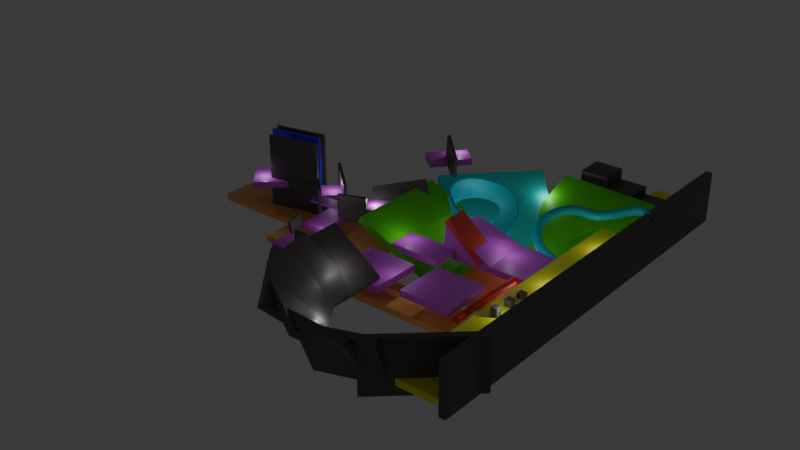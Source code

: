 # Source: level0.blend  (saved by Blender 4.2.66; exported with 4.5.12 LTS)
import bpy
from mathutils import Matrix  # noqa: F401  (used for matrix-valued properties, if any)

bpy.ops.wm.read_factory_settings(use_empty=True)
scene = bpy.context.scene
scene.name = 'World'

# ---- materials (node trees are filled in below, after node groups)
mat_material = bpy.data.materials.new('Material')
mat_material.alpha_threshold = 0.0
mat_material.use_transparent_shadow = False
mat_material.roughness = 0.5
mat_material.line_color = (0.0, 0.0, 0.0, 1.0)
mat_material_001 = bpy.data.materials.new('Material.001')
mat_material_001.alpha_threshold = 0.0
mat_material_001.use_transparent_shadow = False
mat_material_001.roughness = 0.5
mat_material_001.line_color = (0.0, 0.0, 0.0, 1.0)
mat_material_002 = bpy.data.materials.new('Material.002')
mat_material_002.alpha_threshold = 0.0
mat_material_002.use_transparent_shadow = False
mat_material_002.roughness = 0.5
mat_material_002.line_color = (0.0, 0.0, 0.0, 1.0)
mat_material_003 = bpy.data.materials.new('Material.003')
mat_material_003.alpha_threshold = 0.0
mat_material_003.use_transparent_shadow = False
mat_material_003.roughness = 0.5
mat_material_003.line_color = (0.0, 0.0, 0.0, 1.0)
mat_material_004 = bpy.data.materials.new('Material.004')
mat_material_004.alpha_threshold = 0.0
mat_material_004.use_transparent_shadow = False
mat_material_004.roughness = 0.5
mat_material_004.line_color = (0.0, 0.0, 0.0, 1.0)
mat_material_005 = bpy.data.materials.new('Material.005')
mat_material_005.alpha_threshold = 0.0
mat_material_005.use_transparent_shadow = False
mat_material_005.roughness = 0.5
mat_material_005.line_color = (0.0, 0.0, 0.0, 1.0)
mat_material_006 = bpy.data.materials.new('Material.006')
mat_material_006.alpha_threshold = 0.0
mat_material_006.use_transparent_shadow = False
mat_material_006.roughness = 0.5
mat_material_006.line_color = (0.0, 0.0, 0.0, 1.0)
mat_material_007 = bpy.data.materials.new('Material.007')
mat_material_007.alpha_threshold = 0.0
mat_material_007.use_transparent_shadow = False
mat_material_007.roughness = 0.5
mat_material_007.line_color = (0.0, 0.0, 0.0, 1.0)
mat_material_008 = bpy.data.materials.new('Material.008')
mat_material_008.alpha_threshold = 0.0
mat_material_008.use_transparent_shadow = False
mat_material_008.roughness = 0.5
mat_material_008.line_color = (0.0, 0.0, 0.0, 1.0)
mat_material_009 = bpy.data.materials.new('Material.009')
mat_material_009.alpha_threshold = 0.0
mat_material_009.use_transparent_shadow = False
mat_material_009.roughness = 0.5
mat_material_009.line_color = (0.0, 0.0, 0.0, 1.0)
mat_material_010 = bpy.data.materials.new('Material.010')
mat_material_010.alpha_threshold = 0.0
mat_material_010.use_transparent_shadow = False
mat_material_010.roughness = 0.5
mat_material_010.line_color = (0.0, 0.0, 0.0, 1.0)
mat_material_011 = bpy.data.materials.new('Material.011')
mat_material_011.alpha_threshold = 0.0
mat_material_011.use_transparent_shadow = False
mat_material_011.roughness = 0.5
mat_material_011.line_color = (0.0, 0.0, 0.0, 1.0)
mat_material_012 = bpy.data.materials.new('Material.012')
mat_material_012.alpha_threshold = 0.0
mat_material_012.use_transparent_shadow = False
mat_material_012.roughness = 0.5
mat_material_012.line_color = (0.0, 0.0, 0.0, 1.0)
mat_material_013 = bpy.data.materials.new('Material.013')
mat_material_013.alpha_threshold = 0.0
mat_material_013.use_transparent_shadow = False
mat_material_013.roughness = 0.5
mat_material_013.line_color = (0.0, 0.0, 0.0, 1.0)
mat_material_014 = bpy.data.materials.new('Material.014')
mat_material_014.alpha_threshold = 0.0
mat_material_014.use_transparent_shadow = False
mat_material_014.roughness = 0.5
mat_material_014.line_color = (0.0, 0.0, 0.0, 1.0)
mat_material_015 = bpy.data.materials.new('Material.015')
mat_material_015.alpha_threshold = 0.0
mat_material_015.use_transparent_shadow = False
mat_material_015.roughness = 0.5
mat_material_015.line_color = (0.0, 0.0, 0.0, 1.0)
mat_material_016 = bpy.data.materials.new('Material.016')
mat_material_016.alpha_threshold = 0.0
mat_material_016.use_transparent_shadow = False
mat_material_016.roughness = 0.5
mat_material_016.line_color = (0.0, 0.0, 0.0, 1.0)
mat_material_017 = bpy.data.materials.new('Material.017')
mat_material_017.alpha_threshold = 0.0
mat_material_017.use_transparent_shadow = False
mat_material_017.roughness = 0.5
mat_material_017.line_color = (0.0, 0.0, 0.0, 1.0)
mat_material_018 = bpy.data.materials.new('Material.018')
mat_material_018.alpha_threshold = 0.0
mat_material_018.use_transparent_shadow = False
mat_material_018.roughness = 0.5
mat_material_018.line_color = (0.0, 0.0, 0.0, 1.0)
mat_material_019 = bpy.data.materials.new('Material.019')
mat_material_019.alpha_threshold = 0.0
mat_material_019.use_transparent_shadow = False
mat_material_019.roughness = 0.5
mat_material_019.line_color = (0.0, 0.0, 0.0, 1.0)
mat_material_020 = bpy.data.materials.new('Material.020')
mat_material_020.alpha_threshold = 0.0
mat_material_020.use_transparent_shadow = False
mat_material_020.roughness = 0.5
mat_material_020.line_color = (0.0, 0.0, 0.0, 1.0)
mat_material_021 = bpy.data.materials.new('Material.021')
mat_material_021.alpha_threshold = 0.0
mat_material_021.use_transparent_shadow = False
mat_material_021.roughness = 0.5
mat_material_021.line_color = (0.0, 0.0, 0.0, 1.0)
mat_material_022 = bpy.data.materials.new('Material.022')
mat_material_022.alpha_threshold = 0.0
mat_material_022.use_transparent_shadow = False
mat_material_022.roughness = 0.5
mat_material_022.line_color = (0.0, 0.0, 0.0, 1.0)
mat_material_023 = bpy.data.materials.new('Material.023')
mat_material_023.use_transparent_shadow = False
mat_material_024 = bpy.data.materials.new('Material.024')
mat_material_024.use_transparent_shadow = False
mat_material_025 = bpy.data.materials.new('Material.025')
mat_material_025.use_transparent_shadow = False
mat_material_026 = bpy.data.materials.new('Material.026')
mat_material_026.alpha_threshold = 0.0
mat_material_026.use_transparent_shadow = False
mat_material_026.roughness = 0.5
mat_material_026.line_color = (0.0, 0.0, 0.0, 1.0)
mat_material_027 = bpy.data.materials.new('Material.027')
mat_material_027.alpha_threshold = 0.0
mat_material_027.use_transparent_shadow = False
mat_material_027.roughness = 0.5
mat_material_027.line_color = (0.0, 0.0, 0.0, 1.0)
mat_material_028 = bpy.data.materials.new('Material.028')
mat_material_028.alpha_threshold = 0.0
mat_material_028.use_transparent_shadow = False
mat_material_028.roughness = 0.5
mat_material_028.line_color = (0.0, 0.0, 0.0, 1.0)
mat_material_029 = bpy.data.materials.new('Material.029')
mat_material_029.alpha_threshold = 0.0
mat_material_029.use_transparent_shadow = False
mat_material_029.roughness = 0.5
mat_material_029.line_color = (0.0, 0.0, 0.0, 1.0)
mat_material_030 = bpy.data.materials.new('Material.030')
mat_material_030.alpha_threshold = 0.0
mat_material_030.use_transparent_shadow = False
mat_material_030.roughness = 0.5
mat_material_030.line_color = (0.0, 0.0, 0.0, 1.0)
mat_material_031 = bpy.data.materials.new('Material.031')
mat_material_031.alpha_threshold = 0.0
mat_material_031.use_transparent_shadow = False
mat_material_031.roughness = 0.5
mat_material_031.line_color = (0.0, 0.0, 0.0, 1.0)
mat_material_032 = bpy.data.materials.new('Material.032')
mat_material_032.alpha_threshold = 0.0
mat_material_032.use_transparent_shadow = False
mat_material_032.roughness = 0.5
mat_material_032.line_color = (0.0, 0.0, 0.0, 1.0)
mat_material_033 = bpy.data.materials.new('Material.033')
mat_material_033.alpha_threshold = 0.0
mat_material_033.use_transparent_shadow = False
mat_material_033.roughness = 0.5
mat_material_033.line_color = (0.0, 0.0, 0.0, 1.0)
mat_material_034 = bpy.data.materials.new('Material.034')
mat_material_034.alpha_threshold = 0.0
mat_material_034.use_transparent_shadow = False
mat_material_034.roughness = 0.5
mat_material_034.line_color = (0.0, 0.0, 0.0, 1.0)
mat_material_035 = bpy.data.materials.new('Material.035')
mat_material_035.alpha_threshold = 0.0
mat_material_035.use_transparent_shadow = False
mat_material_035.roughness = 0.5
mat_material_035.line_color = (0.0, 0.0, 0.0, 1.0)
mat_material_036 = bpy.data.materials.new('Material.036')
mat_material_036.alpha_threshold = 0.0
mat_material_036.use_transparent_shadow = False
mat_material_036.roughness = 0.5
mat_material_036.line_color = (0.0, 0.0, 0.0, 1.0)
mat_material_037 = bpy.data.materials.new('Material.037')
mat_material_037.alpha_threshold = 0.0
mat_material_037.use_transparent_shadow = False
mat_material_037.roughness = 0.5
mat_material_037.line_color = (0.0, 0.0, 0.0, 1.0)
mat_material_038 = bpy.data.materials.new('Material.038')
mat_material_038.alpha_threshold = 0.0
mat_material_038.use_transparent_shadow = False
mat_material_038.roughness = 0.5
mat_material_038.line_color = (0.0, 0.0, 0.0, 1.0)
mat_material_039 = bpy.data.materials.new('Material.039')
mat_material_039.alpha_threshold = 0.0
mat_material_039.use_transparent_shadow = False
mat_material_039.roughness = 0.5
mat_material_039.line_color = (0.0, 0.0, 0.0, 1.0)
mat_material_040 = bpy.data.materials.new('Material.040')
mat_material_040.alpha_threshold = 0.0
mat_material_040.use_transparent_shadow = False
mat_material_040.roughness = 0.5
mat_material_040.line_color = (0.0, 0.0, 0.0, 1.0)
mat_material_041 = bpy.data.materials.new('Material.041')
mat_material_041.alpha_threshold = 0.0
mat_material_041.use_transparent_shadow = False
mat_material_041.roughness = 0.5
mat_material_041.line_color = (0.0, 0.0, 0.0, 1.0)
mat_material_042 = bpy.data.materials.new('Material.042')
mat_material_042.alpha_threshold = 0.0
mat_material_042.use_transparent_shadow = False
mat_material_042.roughness = 0.5
mat_material_042.line_color = (0.0, 0.0, 0.0, 1.0)
mat_material_043 = bpy.data.materials.new('Material.043')
mat_material_043.alpha_threshold = 0.0
mat_material_043.use_transparent_shadow = False
mat_material_043.roughness = 0.5
mat_material_043.line_color = (0.0, 0.0, 0.0, 1.0)
mat_material_044 = bpy.data.materials.new('Material.044')
mat_material_044.alpha_threshold = 0.0
mat_material_044.use_transparent_shadow = False
mat_material_044.roughness = 0.5
mat_material_044.line_color = (0.0, 0.0, 0.0, 1.0)
mat_material_045 = bpy.data.materials.new('Material.045')
mat_material_045.alpha_threshold = 0.0
mat_material_045.use_transparent_shadow = False
mat_material_045.roughness = 0.5
mat_material_045.line_color = (0.0, 0.0, 0.0, 1.0)
mat_material_048 = bpy.data.materials.new('Material.048')
mat_material_048.alpha_threshold = 0.0
mat_material_048.use_transparent_shadow = False
mat_material_048.roughness = 0.5
mat_material_048.line_color = (0.0, 0.0, 0.0, 1.0)
mat_material_049 = bpy.data.materials.new('Material.049')
mat_material_049.alpha_threshold = 0.0
mat_material_049.use_transparent_shadow = False
mat_material_049.roughness = 0.5
mat_material_049.line_color = (0.0, 0.0, 0.0, 1.0)

# ---- material node trees
mat_material.use_nodes = True; mat_material.node_tree.nodes.clear()
_N = mat_material.node_tree.nodes; _L = mat_material.node_tree.links
n0 = _N.new('ShaderNodeOutputMaterial'); n0.name = 'Material Output'; n0.location = (300, 300)
n1 = _N.new('ShaderNodeBsdfPrincipled'); n1.name = 'Principled BSDF'; n1.location = (10, 300)
n1.inputs[0].default_value = (0.6575, 0.1016, 0.8007, 1.0)
n1.inputs[3].default_value = 1.45
_L.new(n1.outputs[0], n0.inputs[0])
n0.is_active_output = True
mat_material_001.use_nodes = True; mat_material_001.node_tree.nodes.clear()
_N = mat_material_001.node_tree.nodes; _L = mat_material_001.node_tree.links
n0 = _N.new('ShaderNodeOutputMaterial'); n0.name = 'Material Output'; n0.location = (300, 300)
n1 = _N.new('ShaderNodeBsdfPrincipled'); n1.name = 'Principled BSDF'; n1.location = (10, 300)
n1.inputs[0].default_value = (1.0, 0.4644, 0.1354, 1.0)
n1.inputs[3].default_value = 1.45
_L.new(n1.outputs[0], n0.inputs[0])
n0.is_active_output = True
mat_material_002.use_nodes = True; mat_material_002.node_tree.nodes.clear()
_N = mat_material_002.node_tree.nodes; _L = mat_material_002.node_tree.links
n0 = _N.new('ShaderNodeOutputMaterial'); n0.name = 'Material Output'; n0.location = (300, 300)
n1 = _N.new('ShaderNodeBsdfPrincipled'); n1.name = 'Principled BSDF'; n1.location = (10, 300)
n1.inputs[0].default_value = (0.1029, 0.8007, 0.00978, 1.0)
n1.inputs[3].default_value = 1.45
_L.new(n1.outputs[0], n0.inputs[0])
n0.is_active_output = True
mat_material_003.use_nodes = True; mat_material_003.node_tree.nodes.clear()
_N = mat_material_003.node_tree.nodes; _L = mat_material_003.node_tree.links
n0 = _N.new('ShaderNodeOutputMaterial'); n0.name = 'Material Output'; n0.location = (300, 300)
n1 = _N.new('ShaderNodeBsdfPrincipled'); n1.name = 'Principled BSDF'; n1.location = (10, 300)
n1.inputs[0].default_value = (0.1029, 0.8007, 0.00978, 1.0)
n1.inputs[3].default_value = 1.45
_L.new(n1.outputs[0], n0.inputs[0])
n0.is_active_output = True
mat_material_004.use_nodes = True; mat_material_004.node_tree.nodes.clear()
_N = mat_material_004.node_tree.nodes; _L = mat_material_004.node_tree.links
n0 = _N.new('ShaderNodeOutputMaterial'); n0.name = 'Material Output'; n0.location = (300, 300)
n1 = _N.new('ShaderNodeBsdfPrincipled'); n1.name = 'Principled BSDF'; n1.location = (10, 300)
n1.inputs[0].default_value = (0.0, 0.8017, 0.7492, 1.0)
n1.inputs[3].default_value = 1.45
_L.new(n1.outputs[0], n0.inputs[0])
n0.is_active_output = True
mat_material_005.use_nodes = True; mat_material_005.node_tree.nodes.clear()
_N = mat_material_005.node_tree.nodes; _L = mat_material_005.node_tree.links
n0 = _N.new('ShaderNodeOutputMaterial'); n0.name = 'Material Output'; n0.location = (300, 300)
n1 = _N.new('ShaderNodeBsdfPrincipled'); n1.name = 'Principled BSDF'; n1.location = (10, 300)
n1.inputs[0].default_value = (1.0, 0.9981, 0.05312, 1.0)
n1.inputs[3].default_value = 1.45
_L.new(n1.outputs[0], n0.inputs[0])
n0.is_active_output = True
mat_material_006.use_nodes = True; mat_material_006.node_tree.nodes.clear()
_N = mat_material_006.node_tree.nodes; _L = mat_material_006.node_tree.links
n0 = _N.new('ShaderNodeOutputMaterial'); n0.name = 'Material Output'; n0.location = (300, 300)
n1 = _N.new('ShaderNodeBsdfPrincipled'); n1.name = 'Principled BSDF'; n1.location = (10, 300)
n1.inputs[0].default_value = (0.8008, 0.08093, 0.05744, 1.0)
n1.inputs[3].default_value = 1.45
_L.new(n1.outputs[0], n0.inputs[0])
n0.is_active_output = True
mat_material_007.use_nodes = True; mat_material_007.node_tree.nodes.clear()
_N = mat_material_007.node_tree.nodes; _L = mat_material_007.node_tree.links
n0 = _N.new('ShaderNodeOutputMaterial'); n0.name = 'Material Output'; n0.location = (300, 300)
n1 = _N.new('ShaderNodeBsdfPrincipled'); n1.name = 'Principled BSDF'; n1.location = (10, 300)
n1.inputs[0].default_value = (0.1235, 0.112, 0.112, 1.0)
n1.inputs[3].default_value = 1.45
_L.new(n1.outputs[0], n0.inputs[0])
n0.is_active_output = True
mat_material_008.use_nodes = True; mat_material_008.node_tree.nodes.clear()
_N = mat_material_008.node_tree.nodes; _L = mat_material_008.node_tree.links
n0 = _N.new('ShaderNodeOutputMaterial'); n0.name = 'Material Output'; n0.location = (300, 300)
n1 = _N.new('ShaderNodeBsdfPrincipled'); n1.name = 'Principled BSDF'; n1.location = (10, 300)
n1.inputs[0].default_value = (0.6575, 0.1016, 0.8007, 1.0)
n1.inputs[3].default_value = 1.45
_L.new(n1.outputs[0], n0.inputs[0])
n0.is_active_output = True
mat_material_009.use_nodes = True; mat_material_009.node_tree.nodes.clear()
_N = mat_material_009.node_tree.nodes; _L = mat_material_009.node_tree.links
n0 = _N.new('ShaderNodeOutputMaterial'); n0.name = 'Material Output'; n0.location = (300, 300)
n1 = _N.new('ShaderNodeBsdfPrincipled'); n1.name = 'Principled BSDF'; n1.location = (10, 300)
n1.inputs[0].default_value = (0.1235, 0.112, 0.112, 1.0)
n1.inputs[3].default_value = 1.45
_L.new(n1.outputs[0], n0.inputs[0])
n0.is_active_output = True
mat_material_010.use_nodes = True; mat_material_010.node_tree.nodes.clear()
_N = mat_material_010.node_tree.nodes; _L = mat_material_010.node_tree.links
n0 = _N.new('ShaderNodeOutputMaterial'); n0.name = 'Material Output'; n0.location = (300, 300)
n1 = _N.new('ShaderNodeBsdfPrincipled'); n1.name = 'Principled BSDF'; n1.location = (10, 300)
n1.inputs[0].default_value = (0.6575, 0.1016, 0.8007, 1.0)
n1.inputs[3].default_value = 1.45
_L.new(n1.outputs[0], n0.inputs[0])
n0.is_active_output = True
mat_material_011.use_nodes = True; mat_material_011.node_tree.nodes.clear()
_N = mat_material_011.node_tree.nodes; _L = mat_material_011.node_tree.links
n0 = _N.new('ShaderNodeOutputMaterial'); n0.name = 'Material Output'; n0.location = (300, 300)
n1 = _N.new('ShaderNodeBsdfPrincipled'); n1.name = 'Principled BSDF'; n1.location = (10, 300)
n1.inputs[0].default_value = (0.6575, 0.1016, 0.8007, 1.0)
n1.inputs[3].default_value = 1.45
_L.new(n1.outputs[0], n0.inputs[0])
n0.is_active_output = True
mat_material_012.use_nodes = True; mat_material_012.node_tree.nodes.clear()
_N = mat_material_012.node_tree.nodes; _L = mat_material_012.node_tree.links
n0 = _N.new('ShaderNodeOutputMaterial'); n0.name = 'Material Output'; n0.location = (300, 300)
n1 = _N.new('ShaderNodeBsdfPrincipled'); n1.name = 'Principled BSDF'; n1.location = (10, 300)
n1.inputs[0].default_value = (0.6575, 0.1016, 0.8007, 1.0)
n1.inputs[3].default_value = 1.45
_L.new(n1.outputs[0], n0.inputs[0])
n0.is_active_output = True
mat_material_013.use_nodes = True; mat_material_013.node_tree.nodes.clear()
_N = mat_material_013.node_tree.nodes; _L = mat_material_013.node_tree.links
n0 = _N.new('ShaderNodeOutputMaterial'); n0.name = 'Material Output'; n0.location = (300, 300)
n1 = _N.new('ShaderNodeBsdfPrincipled'); n1.name = 'Principled BSDF'; n1.location = (10, 300)
n1.inputs[0].default_value = (0.1235, 0.112, 0.112, 1.0)
n1.inputs[3].default_value = 1.45
_L.new(n1.outputs[0], n0.inputs[0])
n0.is_active_output = True
mat_material_014.use_nodes = True; mat_material_014.node_tree.nodes.clear()
_N = mat_material_014.node_tree.nodes; _L = mat_material_014.node_tree.links
n0 = _N.new('ShaderNodeOutputMaterial'); n0.name = 'Material Output'; n0.location = (300, 300)
n1 = _N.new('ShaderNodeBsdfPrincipled'); n1.name = 'Principled BSDF'; n1.location = (10, 300)
n1.inputs[0].default_value = (0.1235, 0.112, 0.112, 1.0)
n1.inputs[3].default_value = 1.45
_L.new(n1.outputs[0], n0.inputs[0])
n0.is_active_output = True
mat_material_015.use_nodes = True; mat_material_015.node_tree.nodes.clear()
_N = mat_material_015.node_tree.nodes; _L = mat_material_015.node_tree.links
n0 = _N.new('ShaderNodeOutputMaterial'); n0.name = 'Material Output'; n0.location = (300, 300)
n1 = _N.new('ShaderNodeBsdfPrincipled'); n1.name = 'Principled BSDF'; n1.location = (10, 300)
n1.inputs[0].default_value = (0.1235, 0.112, 0.112, 1.0)
n1.inputs[3].default_value = 1.45
_L.new(n1.outputs[0], n0.inputs[0])
n0.is_active_output = True
mat_material_016.use_nodes = True; mat_material_016.node_tree.nodes.clear()
_N = mat_material_016.node_tree.nodes; _L = mat_material_016.node_tree.links
n0 = _N.new('ShaderNodeOutputMaterial'); n0.name = 'Material Output'; n0.location = (300, 300)
n1 = _N.new('ShaderNodeBsdfPrincipled'); n1.name = 'Principled BSDF'; n1.location = (10, 300)
n1.inputs[0].default_value = (0.1235, 0.112, 0.112, 1.0)
n1.inputs[3].default_value = 1.45
_L.new(n1.outputs[0], n0.inputs[0])
n0.is_active_output = True
mat_material_017.use_nodes = True; mat_material_017.node_tree.nodes.clear()
_N = mat_material_017.node_tree.nodes; _L = mat_material_017.node_tree.links
n0 = _N.new('ShaderNodeOutputMaterial'); n0.name = 'Material Output'; n0.location = (300, 300)
n1 = _N.new('ShaderNodeBsdfPrincipled'); n1.name = 'Principled BSDF'; n1.location = (10, 300)
n1.inputs[0].default_value = (0.1235, 0.112, 0.112, 1.0)
n1.inputs[3].default_value = 1.45
_L.new(n1.outputs[0], n0.inputs[0])
n0.is_active_output = True
mat_material_018.use_nodes = True; mat_material_018.node_tree.nodes.clear()
_N = mat_material_018.node_tree.nodes; _L = mat_material_018.node_tree.links
n0 = _N.new('ShaderNodeOutputMaterial'); n0.name = 'Material Output'; n0.location = (300, 300)
n1 = _N.new('ShaderNodeBsdfPrincipled'); n1.name = 'Principled BSDF'; n1.location = (10, 300)
n1.inputs[0].default_value = (0.1235, 0.112, 0.112, 1.0)
n1.inputs[3].default_value = 1.45
_L.new(n1.outputs[0], n0.inputs[0])
n0.is_active_output = True
mat_material_019.use_nodes = True; mat_material_019.node_tree.nodes.clear()
_N = mat_material_019.node_tree.nodes; _L = mat_material_019.node_tree.links
n0 = _N.new('ShaderNodeOutputMaterial'); n0.name = 'Material Output'; n0.location = (300, 300)
n1 = _N.new('ShaderNodeBsdfPrincipled'); n1.name = 'Principled BSDF'; n1.location = (10, 300)
n1.inputs[0].default_value = (0.1235, 0.112, 0.112, 1.0)
n1.inputs[3].default_value = 1.45
_L.new(n1.outputs[0], n0.inputs[0])
n0.is_active_output = True
mat_material_020.use_nodes = True; mat_material_020.node_tree.nodes.clear()
_N = mat_material_020.node_tree.nodes; _L = mat_material_020.node_tree.links
n0 = _N.new('ShaderNodeOutputMaterial'); n0.name = 'Material Output'; n0.location = (300, 300)
n1 = _N.new('ShaderNodeBsdfPrincipled'); n1.name = 'Principled BSDF'; n1.location = (10, 300)
n1.inputs[0].default_value = (0.1235, 0.112, 0.112, 1.0)
n1.inputs[3].default_value = 1.45
_L.new(n1.outputs[0], n0.inputs[0])
n0.is_active_output = True
mat_material_021.use_nodes = True; mat_material_021.node_tree.nodes.clear()
_N = mat_material_021.node_tree.nodes; _L = mat_material_021.node_tree.links
n0 = _N.new('ShaderNodeOutputMaterial'); n0.name = 'Material Output'; n0.location = (300, 300)
n1 = _N.new('ShaderNodeBsdfPrincipled'); n1.name = 'Principled BSDF'; n1.location = (10, 300)
n1.inputs[0].default_value = (0.1235, 0.112, 0.112, 1.0)
n1.inputs[3].default_value = 1.45
_L.new(n1.outputs[0], n0.inputs[0])
n0.is_active_output = True
mat_material_022.use_nodes = True; mat_material_022.node_tree.nodes.clear()
_N = mat_material_022.node_tree.nodes; _L = mat_material_022.node_tree.links
n0 = _N.new('ShaderNodeOutputMaterial'); n0.name = 'Material Output'; n0.location = (300, 300)
n1 = _N.new('ShaderNodeBsdfPrincipled'); n1.name = 'Principled BSDF'; n1.location = (10, 300)
n1.inputs[0].default_value = (0.1235, 0.112, 0.112, 1.0)
n1.inputs[3].default_value = 1.45
_L.new(n1.outputs[0], n0.inputs[0])
n0.is_active_output = True
mat_material_023.use_nodes = True; mat_material_023.node_tree.nodes.clear()
_N = mat_material_023.node_tree.nodes; _L = mat_material_023.node_tree.links
n0 = _N.new('ShaderNodeBsdfPrincipled'); n0.name = 'Principled BSDF'; n0.location = (10, 300)
n0.inputs[0].default_value = (0.01012, 0.6874, 0.8004, 1.0)
n1 = _N.new('ShaderNodeOutputMaterial'); n1.name = 'Material Output'; n1.location = (300, 300)
_L.new(n0.outputs[0], n1.inputs[0])
n1.is_active_output = True
mat_material_024.use_nodes = True; mat_material_024.node_tree.nodes.clear()
_N = mat_material_024.node_tree.nodes; _L = mat_material_024.node_tree.links
n0 = _N.new('ShaderNodeBsdfPrincipled'); n0.name = 'Principled BSDF'; n0.location = (10, 300)
n0.inputs[0].default_value = (0.8006, 0.02094, 0.0, 1.0)
n1 = _N.new('ShaderNodeOutputMaterial'); n1.name = 'Material Output'; n1.location = (300, 300)
_L.new(n0.outputs[0], n1.inputs[0])
n1.is_active_output = True
mat_material_025.use_nodes = True; mat_material_025.node_tree.nodes.clear()
_N = mat_material_025.node_tree.nodes; _L = mat_material_025.node_tree.links
n0 = _N.new('ShaderNodeBsdfPrincipled'); n0.name = 'Principled BSDF'; n0.location = (10, 300)
n0.inputs[0].default_value = (0.01012, 0.6874, 0.8004, 1.0)
n1 = _N.new('ShaderNodeOutputMaterial'); n1.name = 'Material Output'; n1.location = (300, 300)
_L.new(n0.outputs[0], n1.inputs[0])
n1.is_active_output = True
mat_material_026.use_nodes = True; mat_material_026.node_tree.nodes.clear()
_N = mat_material_026.node_tree.nodes; _L = mat_material_026.node_tree.links
n0 = _N.new('ShaderNodeOutputMaterial'); n0.name = 'Material Output'; n0.location = (300, 300)
n1 = _N.new('ShaderNodeBsdfPrincipled'); n1.name = 'Principled BSDF'; n1.location = (10, 300)
n1.inputs[0].default_value = (0.1235, 0.112, 0.112, 1.0)
n1.inputs[3].default_value = 1.45
_L.new(n1.outputs[0], n0.inputs[0])
n0.is_active_output = True
mat_material_027.use_nodes = True; mat_material_027.node_tree.nodes.clear()
_N = mat_material_027.node_tree.nodes; _L = mat_material_027.node_tree.links
n0 = _N.new('ShaderNodeOutputMaterial'); n0.name = 'Material Output'; n0.location = (300, 300)
n1 = _N.new('ShaderNodeBsdfPrincipled'); n1.name = 'Principled BSDF'; n1.location = (10, 300)
n1.inputs[0].default_value = (0.1235, 0.112, 0.112, 1.0)
n1.inputs[3].default_value = 1.45
_L.new(n1.outputs[0], n0.inputs[0])
n0.is_active_output = True
mat_material_028.use_nodes = True; mat_material_028.node_tree.nodes.clear()
_N = mat_material_028.node_tree.nodes; _L = mat_material_028.node_tree.links
n0 = _N.new('ShaderNodeOutputMaterial'); n0.name = 'Material Output'; n0.location = (300, 300)
n1 = _N.new('ShaderNodeBsdfPrincipled'); n1.name = 'Principled BSDF'; n1.location = (10, 300)
n1.inputs[0].default_value = (0.6575, 0.1016, 0.8007, 1.0)
n1.inputs[3].default_value = 1.45
_L.new(n1.outputs[0], n0.inputs[0])
n0.is_active_output = True
mat_material_029.use_nodes = True; mat_material_029.node_tree.nodes.clear()
_N = mat_material_029.node_tree.nodes; _L = mat_material_029.node_tree.links
n0 = _N.new('ShaderNodeOutputMaterial'); n0.name = 'Material Output'; n0.location = (300, 300)
n1 = _N.new('ShaderNodeBsdfPrincipled'); n1.name = 'Principled BSDF'; n1.location = (10, 300)
n1.inputs[0].default_value = (0.1235, 0.112, 0.112, 1.0)
n1.inputs[3].default_value = 1.45
_L.new(n1.outputs[0], n0.inputs[0])
n0.is_active_output = True
mat_material_030.use_nodes = True; mat_material_030.node_tree.nodes.clear()
_N = mat_material_030.node_tree.nodes; _L = mat_material_030.node_tree.links
n0 = _N.new('ShaderNodeOutputMaterial'); n0.name = 'Material Output'; n0.location = (300, 300)
n1 = _N.new('ShaderNodeBsdfPrincipled'); n1.name = 'Principled BSDF'; n1.location = (10, 300)
n1.inputs[0].default_value = (0.1235, 0.112, 0.112, 1.0)
n1.inputs[3].default_value = 1.45
_L.new(n1.outputs[0], n0.inputs[0])
n0.is_active_output = True
mat_material_031.use_nodes = True; mat_material_031.node_tree.nodes.clear()
_N = mat_material_031.node_tree.nodes; _L = mat_material_031.node_tree.links
n0 = _N.new('ShaderNodeOutputMaterial'); n0.name = 'Material Output'; n0.location = (300, 300)
n1 = _N.new('ShaderNodeBsdfPrincipled'); n1.name = 'Principled BSDF'; n1.location = (10, 300)
n1.inputs[0].default_value = (0.6575, 0.1016, 0.8007, 1.0)
n1.inputs[3].default_value = 1.45
_L.new(n1.outputs[0], n0.inputs[0])
n0.is_active_output = True
mat_material_032.use_nodes = True; mat_material_032.node_tree.nodes.clear()
_N = mat_material_032.node_tree.nodes; _L = mat_material_032.node_tree.links
n0 = _N.new('ShaderNodeOutputMaterial'); n0.name = 'Material Output'; n0.location = (300, 300)
n1 = _N.new('ShaderNodeBsdfPrincipled'); n1.name = 'Principled BSDF'; n1.location = (10, 300)
n1.inputs[0].default_value = (0.1235, 0.112, 0.112, 1.0)
n1.inputs[3].default_value = 1.45
_L.new(n1.outputs[0], n0.inputs[0])
n0.is_active_output = True
mat_material_033.use_nodes = True; mat_material_033.node_tree.nodes.clear()
_N = mat_material_033.node_tree.nodes; _L = mat_material_033.node_tree.links
n0 = _N.new('ShaderNodeOutputMaterial'); n0.name = 'Material Output'; n0.location = (300, 300)
n1 = _N.new('ShaderNodeBsdfPrincipled'); n1.name = 'Principled BSDF'; n1.location = (10, 300)
n1.inputs[0].default_value = (0.6575, 0.1016, 0.8007, 1.0)
n1.inputs[3].default_value = 1.45
_L.new(n1.outputs[0], n0.inputs[0])
n0.is_active_output = True
mat_material_034.use_nodes = True; mat_material_034.node_tree.nodes.clear()
_N = mat_material_034.node_tree.nodes; _L = mat_material_034.node_tree.links
n0 = _N.new('ShaderNodeOutputMaterial'); n0.name = 'Material Output'; n0.location = (300, 300)
n1 = _N.new('ShaderNodeBsdfPrincipled'); n1.name = 'Principled BSDF'; n1.location = (10, 300)
n1.inputs[0].default_value = (0.1235, 0.112, 0.112, 1.0)
n1.inputs[3].default_value = 1.45
_L.new(n1.outputs[0], n0.inputs[0])
n0.is_active_output = True
mat_material_035.use_nodes = True; mat_material_035.node_tree.nodes.clear()
_N = mat_material_035.node_tree.nodes; _L = mat_material_035.node_tree.links
n0 = _N.new('ShaderNodeOutputMaterial'); n0.name = 'Material Output'; n0.location = (300, 300)
n1 = _N.new('ShaderNodeBsdfPrincipled'); n1.name = 'Principled BSDF'; n1.location = (10, 300)
n1.inputs[0].default_value = (0.6575, 0.1016, 0.8007, 1.0)
n1.inputs[3].default_value = 1.45
_L.new(n1.outputs[0], n0.inputs[0])
n0.is_active_output = True
mat_material_036.use_nodes = True; mat_material_036.node_tree.nodes.clear()
_N = mat_material_036.node_tree.nodes; _L = mat_material_036.node_tree.links
n0 = _N.new('ShaderNodeOutputMaterial'); n0.name = 'Material Output'; n0.location = (300, 300)
n1 = _N.new('ShaderNodeBsdfPrincipled'); n1.name = 'Principled BSDF'; n1.location = (10, 300)
n1.inputs[0].default_value = (0.1235, 0.112, 0.112, 1.0)
n1.inputs[3].default_value = 1.45
_L.new(n1.outputs[0], n0.inputs[0])
n0.is_active_output = True
mat_material_037.use_nodes = True; mat_material_037.node_tree.nodes.clear()
_N = mat_material_037.node_tree.nodes; _L = mat_material_037.node_tree.links
n0 = _N.new('ShaderNodeOutputMaterial'); n0.name = 'Material Output'; n0.location = (300, 300)
n1 = _N.new('ShaderNodeBsdfPrincipled'); n1.name = 'Principled BSDF'; n1.location = (10, 300)
n1.inputs[0].default_value = (0.6575, 0.1016, 0.8007, 1.0)
n1.inputs[3].default_value = 1.45
_L.new(n1.outputs[0], n0.inputs[0])
n0.is_active_output = True
mat_material_038.use_nodes = True; mat_material_038.node_tree.nodes.clear()
_N = mat_material_038.node_tree.nodes; _L = mat_material_038.node_tree.links
n0 = _N.new('ShaderNodeOutputMaterial'); n0.name = 'Material Output'; n0.location = (300, 300)
n1 = _N.new('ShaderNodeBsdfPrincipled'); n1.name = 'Principled BSDF'; n1.location = (10, 300)
n1.inputs[0].default_value = (0.1235, 0.112, 0.112, 1.0)
n1.inputs[3].default_value = 1.45
_L.new(n1.outputs[0], n0.inputs[0])
n0.is_active_output = True
mat_material_039.use_nodes = True; mat_material_039.node_tree.nodes.clear()
_N = mat_material_039.node_tree.nodes; _L = mat_material_039.node_tree.links
n0 = _N.new('ShaderNodeOutputMaterial'); n0.name = 'Material Output'; n0.location = (300, 300)
n1 = _N.new('ShaderNodeBsdfPrincipled'); n1.name = 'Principled BSDF'; n1.location = (10, 300)
n1.inputs[0].default_value = (0.1235, 0.112, 0.112, 1.0)
n1.inputs[3].default_value = 1.45
_L.new(n1.outputs[0], n0.inputs[0])
n0.is_active_output = True
mat_material_040.use_nodes = True; mat_material_040.node_tree.nodes.clear()
_N = mat_material_040.node_tree.nodes; _L = mat_material_040.node_tree.links
n0 = _N.new('ShaderNodeOutputMaterial'); n0.name = 'Material Output'; n0.location = (300, 300)
n1 = _N.new('ShaderNodeBsdfPrincipled'); n1.name = 'Principled BSDF'; n1.location = (10, 300)
n1.inputs[0].default_value = (0.6575, 0.1016, 0.8007, 1.0)
n1.inputs[3].default_value = 1.45
_L.new(n1.outputs[0], n0.inputs[0])
n0.is_active_output = True
mat_material_041.use_nodes = True; mat_material_041.node_tree.nodes.clear()
_N = mat_material_041.node_tree.nodes; _L = mat_material_041.node_tree.links
n0 = _N.new('ShaderNodeOutputMaterial'); n0.name = 'Material Output'; n0.location = (300, 300)
n1 = _N.new('ShaderNodeBsdfPrincipled'); n1.name = 'Principled BSDF'; n1.location = (10, 300)
n1.inputs[0].default_value = (1.0, 0.4644, 0.1354, 1.0)
n1.inputs[3].default_value = 1.45
_L.new(n1.outputs[0], n0.inputs[0])
n0.is_active_output = True
mat_material_042.use_nodes = True; mat_material_042.node_tree.nodes.clear()
_N = mat_material_042.node_tree.nodes; _L = mat_material_042.node_tree.links
n0 = _N.new('ShaderNodeOutputMaterial'); n0.name = 'Material Output'; n0.location = (300, 300)
n1 = _N.new('ShaderNodeBsdfPrincipled'); n1.name = 'Principled BSDF'; n1.location = (10, 300)
n1.inputs[0].default_value = (1.0, 0.4644, 0.1354, 1.0)
n1.inputs[3].default_value = 1.45
_L.new(n1.outputs[0], n0.inputs[0])
n0.is_active_output = True
mat_material_043.use_nodes = True; mat_material_043.node_tree.nodes.clear()
_N = mat_material_043.node_tree.nodes; _L = mat_material_043.node_tree.links
n0 = _N.new('ShaderNodeOutputMaterial'); n0.name = 'Material Output'; n0.location = (300, 300)
n1 = _N.new('ShaderNodeBsdfPrincipled'); n1.name = 'Principled BSDF'; n1.location = (10, 300)
n1.inputs[0].default_value = (0.1235, 0.112, 0.112, 1.0)
n1.inputs[3].default_value = 1.45
_L.new(n1.outputs[0], n0.inputs[0])
n0.is_active_output = True
mat_material_044.use_nodes = True; mat_material_044.node_tree.nodes.clear()
_N = mat_material_044.node_tree.nodes; _L = mat_material_044.node_tree.links
n0 = _N.new('ShaderNodeOutputMaterial'); n0.name = 'Material Output'; n0.location = (300, 300)
n1 = _N.new('ShaderNodeBsdfPrincipled'); n1.name = 'Principled BSDF'; n1.location = (10, 300)
n1.inputs[0].default_value = (0.08716, 0.0125, 1.0, 1.0)
n1.inputs[3].default_value = 1.45
_L.new(n1.outputs[0], n0.inputs[0])
n0.is_active_output = True
mat_material_045.use_nodes = True; mat_material_045.node_tree.nodes.clear()
_N = mat_material_045.node_tree.nodes; _L = mat_material_045.node_tree.links
n0 = _N.new('ShaderNodeOutputMaterial'); n0.name = 'Material Output'; n0.location = (300, 300)
n1 = _N.new('ShaderNodeBsdfPrincipled'); n1.name = 'Principled BSDF'; n1.location = (10, 300)
n1.inputs[0].default_value = (0.6575, 0.1016, 0.8007, 1.0)
n1.inputs[3].default_value = 1.45
_L.new(n1.outputs[0], n0.inputs[0])
n0.is_active_output = True
mat_material_048.use_nodes = True; mat_material_048.node_tree.nodes.clear()
_N = mat_material_048.node_tree.nodes; _L = mat_material_048.node_tree.links
n0 = _N.new('ShaderNodeOutputMaterial'); n0.name = 'Material Output'; n0.location = (300, 300)
n1 = _N.new('ShaderNodeBsdfPrincipled'); n1.name = 'Principled BSDF'; n1.location = (10, 300)
n1.inputs[0].default_value = (1.0, 0.4644, 0.1354, 1.0)
n1.inputs[3].default_value = 1.45
_L.new(n1.outputs[0], n0.inputs[0])
n0.is_active_output = True
mat_material_049.use_nodes = True; mat_material_049.node_tree.nodes.clear()
_N = mat_material_049.node_tree.nodes; _L = mat_material_049.node_tree.links
n0 = _N.new('ShaderNodeOutputMaterial'); n0.name = 'Material Output'; n0.location = (300, 300)
n1 = _N.new('ShaderNodeBsdfPrincipled'); n1.name = 'Principled BSDF'; n1.location = (10, 300)
n1.inputs[0].default_value = (0.1235, 0.112, 0.112, 1.0)
n1.inputs[3].default_value = 1.45
_L.new(n1.outputs[0], n0.inputs[0])
n0.is_active_output = True

# ---- world
world_world = bpy.data.worlds.new('World'); scene.world = world_world
world_world.use_nodes = True; world_world.node_tree.nodes.clear()
_N = world_world.node_tree.nodes; _L = world_world.node_tree.links
n0 = _N.new('ShaderNodeOutputWorld'); n0.name = 'World Output'; n0.location = (300, 300)
n1 = _N.new('ShaderNodeBackground'); n1.name = 'Background'; n1.location = (10, 300)
n1.inputs[0].default_value = (0.05088, 0.05088, 0.05088, 1.0)
_L.new(n1.outputs[0], n0.inputs[0])
n0.is_active_output = True
world_world.color = (0.05088, 0.05088, 0.05088)
world_world.use_sun_shadow = False
world_world.sun_shadow_jitter_overblur = 0.0

# ---- lights
light_point = bpy.data.lights.new('Point', 'POINT')
light_point.transmission_factor = 0.0
light_point.energy = 442.8
light_point.shadow_maximum_resolution = 0.006
light_point.use_absolute_resolution = True
light_point_002 = bpy.data.lights.new('Point.002', 'POINT')
light_point_002.transmission_factor = 0.0
light_point_002.energy = 442.8
light_point_002.shadow_maximum_resolution = 0.006
light_point_002.use_absolute_resolution = True
light_point_003 = bpy.data.lights.new('Point.003', 'POINT')
light_point_003.transmission_factor = 0.0
light_point_003.energy = 442.8
light_point_003.shadow_maximum_resolution = 0.006
light_point_003.use_absolute_resolution = True
light_point_004 = bpy.data.lights.new('Point.004', 'POINT')
light_point_004.transmission_factor = 0.0
light_point_004.energy = 442.8
light_point_004.shadow_maximum_resolution = 0.006
light_point_004.use_absolute_resolution = True
light_point_009 = bpy.data.lights.new('Point.009', 'POINT')
light_point_009.transmission_factor = 0.0
light_point_009.energy = 442.8
light_point_009.shadow_maximum_resolution = 0.006
light_point_009.use_absolute_resolution = True
light_point_010 = bpy.data.lights.new('Point.010', 'POINT')
light_point_010.transmission_factor = 0.0
light_point_010.energy = 442.8
light_point_010.shadow_maximum_resolution = 0.006
light_point_010.use_absolute_resolution = True
light_point_011 = bpy.data.lights.new('Point.011', 'POINT')
light_point_011.transmission_factor = 0.0
light_point_011.energy = 442.8
light_point_011.shadow_maximum_resolution = 0.006
light_point_011.use_absolute_resolution = True
light_point_012 = bpy.data.lights.new('Point.012', 'POINT')
light_point_012.transmission_factor = 0.0
light_point_012.energy = 442.8
light_point_012.shadow_maximum_resolution = 0.006
light_point_012.use_absolute_resolution = True
light_point_048 = bpy.data.lights.new('Point.048', 'POINT')
light_point_048.transmission_factor = 0.0
light_point_048.energy = 442.8
light_point_048.shadow_maximum_resolution = 0.006
light_point_048.use_absolute_resolution = True
light_point_058 = bpy.data.lights.new('Point.058', 'POINT')
light_point_058.transmission_factor = 0.0
light_point_058.energy = 442.8
light_point_058.shadow_maximum_resolution = 0.006
light_point_058.use_absolute_resolution = True
light_point_018 = bpy.data.lights.new('Point.018', 'POINT')
light_point_018.transmission_factor = 0.0
light_point_018.energy = 442.8
light_point_018.shadow_maximum_resolution = 0.006
light_point_018.use_absolute_resolution = True
light_point_019 = bpy.data.lights.new('Point.019', 'POINT')
light_point_019.transmission_factor = 0.0
light_point_019.energy = 442.8
light_point_019.shadow_maximum_resolution = 0.006
light_point_019.use_absolute_resolution = True
light_point_020 = bpy.data.lights.new('Point.020', 'POINT')
light_point_020.transmission_factor = 0.0
light_point_020.energy = 442.8
light_point_020.shadow_maximum_resolution = 0.006
light_point_020.use_absolute_resolution = True
light_point_114 = bpy.data.lights.new('Point.114', 'POINT')
light_point_114.transmission_factor = 0.0
light_point_114.energy = 442.8
light_point_114.shadow_maximum_resolution = 0.006
light_point_114.use_absolute_resolution = True
light_point_001 = bpy.data.lights.new('Point.001', 'POINT')
light_point_001.transmission_factor = 0.0
light_point_001.energy = 442.8
light_point_001.shadow_maximum_resolution = 0.006
light_point_001.use_absolute_resolution = True
light_point_005 = bpy.data.lights.new('Point.005', 'POINT')
light_point_005.transmission_factor = 0.0
light_point_005.energy = 442.8
light_point_005.shadow_maximum_resolution = 0.006
light_point_005.use_absolute_resolution = True
light_point_006 = bpy.data.lights.new('Point.006', 'POINT')
light_point_006.transmission_factor = 0.0
light_point_006.energy = 442.8
light_point_006.shadow_maximum_resolution = 0.006
light_point_006.use_absolute_resolution = True
light_point_007 = bpy.data.lights.new('Point.007', 'POINT')
light_point_007.transmission_factor = 0.0
light_point_007.energy = 442.8
light_point_007.shadow_maximum_resolution = 0.006
light_point_007.use_absolute_resolution = True
light_point_008 = bpy.data.lights.new('Point.008', 'POINT')
light_point_008.transmission_factor = 0.0
light_point_008.energy = 442.8
light_point_008.shadow_maximum_resolution = 0.006
light_point_008.use_absolute_resolution = True

# ---- meshes
me_cube = bpy.data.meshes.new('Cube')
me_cube.from_pydata([(1.0, 1.0, 1.0), (1.0, 1.0, -1.0), (1.0, -1.0, 1.0), (1.0, -1.0, -1.0), (-1.0, 1.0, 1.0), (-1.0, 1.0, -1.0), (-1.0, -1.0, 1.0), (-1.0, -1.0, -1.0)], [], [(0, 4, 6, 2), (3, 2, 6, 7), (7, 6, 4, 5), (5, 1, 3, 7), (1, 0, 2, 3), (5, 4, 0, 1)])
_uv = me_cube.uv_layers.new(name='UVMap')
_uv.uv.foreach_set('vector', [0.625, 0.5, 0.875, 0.5, 0.875, 0.75, 0.625, 0.75, 0.375, 0.75, 0.625, 0.75, 0.625, 1.0, 0.375, 1.0, 0.375, 0.0, 0.625, 0.0, 0.625, 0.25, 0.375, 0.25, 0.125, 0.5, 0.375, 0.5, 0.375, 0.75, 0.125, 0.75, 0.375, 0.5, 0.625, 0.5, 0.625, 0.75, 0.375, 0.75, 0.375, 0.25, 0.625, 0.25, 0.625, 0.5, 0.375, 0.5])
me_cube.materials.append(mat_material)
me_cube.use_mirror_vertex_groups = False
me_cube.update()
me_cube_001 = bpy.data.meshes.new('Cube.001')
me_cube_001.from_pydata([(1.0, 1.0, 1.0), (1.0, 1.0, -1.0), (1.0, -1.0, 1.0), (1.0, -1.0, -1.0), (-1.0, 1.0, 1.0), (-1.0, 1.0, -1.0), (-1.0, -1.0, 1.0), (-1.0, -1.0, -1.0)], [], [(0, 4, 6, 2), (3, 2, 6, 7), (7, 6, 4, 5), (5, 1, 3, 7), (1, 0, 2, 3), (5, 4, 0, 1)])
_uv = me_cube_001.uv_layers.new(name='UVMap')
_uv.uv.foreach_set('vector', [0.625, 0.5, 0.875, 0.5, 0.875, 0.75, 0.625, 0.75, 0.375, 0.75, 0.625, 0.75, 0.625, 1.0, 0.375, 1.0, 0.375, 0.0, 0.625, 0.0, 0.625, 0.25, 0.375, 0.25, 0.125, 0.5, 0.375, 0.5, 0.375, 0.75, 0.125, 0.75, 0.375, 0.5, 0.625, 0.5, 0.625, 0.75, 0.375, 0.75, 0.375, 0.25, 0.625, 0.25, 0.625, 0.5, 0.375, 0.5])
me_cube_001.materials.append(mat_material_001)
me_cube_001.use_mirror_vertex_groups = False
me_cube_001.update()
me_cube_003 = bpy.data.meshes.new('Cube.003')
me_cube_003.from_pydata([(1.0, 1.0, 1.0), (1.0, 1.0, -1.0), (1.0, -1.0, 1.0), (1.0, -1.0, -1.0), (-1.0, 1.0, 1.0), (-1.0, 1.0, -1.0), (-1.0, -1.0, 1.0), (-1.0, -1.0, -1.0)], [], [(0, 4, 6, 2), (3, 2, 6, 7), (7, 6, 4, 5), (5, 1, 3, 7), (1, 0, 2, 3), (5, 4, 0, 1)])
_uv = me_cube_003.uv_layers.new(name='UVMap')
_uv.uv.foreach_set('vector', [0.625, 0.5, 0.875, 0.5, 0.875, 0.75, 0.625, 0.75, 0.375, 0.75, 0.625, 0.75, 0.625, 1.0, 0.375, 1.0, 0.375, 0.0, 0.625, 0.0, 0.625, 0.25, 0.375, 0.25, 0.125, 0.5, 0.375, 0.5, 0.375, 0.75, 0.125, 0.75, 0.375, 0.5, 0.625, 0.5, 0.625, 0.75, 0.375, 0.75, 0.375, 0.25, 0.625, 0.25, 0.625, 0.5, 0.375, 0.5])
me_cube_003.materials.append(mat_material_002)
me_cube_003.use_mirror_vertex_groups = False
me_cube_003.update()
me_cube_004 = bpy.data.meshes.new('Cube.004')
me_cube_004.from_pydata([(1.0, 1.0, 1.0), (1.0, 1.0, -1.0), (1.0, -1.0, 1.0), (1.0, -1.0, -1.0), (-1.0, 1.0, 1.0), (-1.0, 1.0, -1.0), (-1.0, -1.0, 1.0), (-1.0, -1.0, -1.0)], [], [(0, 4, 6, 2), (3, 2, 6, 7), (7, 6, 4, 5), (5, 1, 3, 7), (1, 0, 2, 3), (5, 4, 0, 1)])
_uv = me_cube_004.uv_layers.new(name='UVMap')
_uv.uv.foreach_set('vector', [0.625, 0.5, 0.875, 0.5, 0.875, 0.75, 0.625, 0.75, 0.375, 0.75, 0.625, 0.75, 0.625, 1.0, 0.375, 1.0, 0.375, 0.0, 0.625, 0.0, 0.625, 0.25, 0.375, 0.25, 0.125, 0.5, 0.375, 0.5, 0.375, 0.75, 0.125, 0.75, 0.375, 0.5, 0.625, 0.5, 0.625, 0.75, 0.375, 0.75, 0.375, 0.25, 0.625, 0.25, 0.625, 0.5, 0.375, 0.5])
me_cube_004.materials.append(mat_material_003)
me_cube_004.use_mirror_vertex_groups = False
me_cube_004.update()
me_cube_006 = bpy.data.meshes.new('Cube.006')
me_cube_006.from_pydata([(1.0, 1.0, 1.0), (1.0, 1.0, -1.0), (1.0, -1.0, 1.0), (1.0, -1.0, -1.0), (-1.0, 1.0, 1.0), (-1.0, 1.0, -1.0), (-1.0, -1.0, 1.0), (-1.0, -1.0, -1.0)], [], [(0, 4, 6, 2), (3, 2, 6, 7), (7, 6, 4, 5), (5, 1, 3, 7), (1, 0, 2, 3), (5, 4, 0, 1)])
_uv = me_cube_006.uv_layers.new(name='UVMap')
_uv.uv.foreach_set('vector', [0.625, 0.5, 0.875, 0.5, 0.875, 0.75, 0.625, 0.75, 0.375, 0.75, 0.625, 0.75, 0.625, 1.0, 0.375, 1.0, 0.375, 0.0, 0.625, 0.0, 0.625, 0.25, 0.375, 0.25, 0.125, 0.5, 0.375, 0.5, 0.375, 0.75, 0.125, 0.75, 0.375, 0.5, 0.625, 0.5, 0.625, 0.75, 0.375, 0.75, 0.375, 0.25, 0.625, 0.25, 0.625, 0.5, 0.375, 0.5])
me_cube_006.materials.append(mat_material_004)
me_cube_006.use_mirror_vertex_groups = False
me_cube_006.update()
me_cube_007 = bpy.data.meshes.new('Cube.007')
me_cube_007.from_pydata([(22.73, 66.4, 1.0), (22.73, 66.4, -1.0), (22.73, -61.72, 1.0), (22.73, -61.72, -1.0), (6.962, 66.4, 1.0), (6.962, 66.4, -1.0), (6.962, -61.72, 1.0), (6.962, -61.72, -1.0)], [], [(0, 4, 6, 2), (3, 2, 6, 7), (7, 6, 4, 5), (5, 1, 3, 7), (1, 0, 2, 3), (5, 4, 0, 1)])
_uv = me_cube_007.uv_layers.new(name='UVMap')
_uv.uv.foreach_set('vector', [0.625, 0.5, 0.875, 0.5, 0.875, 0.75, 0.625, 0.75, 0.375, 0.75, 0.625, 0.75, 0.625, 1.0, 0.375, 1.0, 0.375, 0.0, 0.625, 0.0, 0.625, 0.25, 0.375, 0.25, 0.125, 0.5, 0.375, 0.5, 0.375, 0.75, 0.125, 0.75, 0.375, 0.5, 0.625, 0.5, 0.625, 0.75, 0.375, 0.75, 0.375, 0.25, 0.625, 0.25, 0.625, 0.5, 0.375, 0.5])
me_cube_007.materials.append(mat_material_005)
me_cube_007.use_mirror_vertex_groups = False
me_cube_007.update()
me_cube_041 = bpy.data.meshes.new('Cube.041')
me_cube_041.from_pydata([(1.0, 1.0, 1.0), (1.0, 1.0, -1.0), (1.0, -1.0, 1.0), (1.0, -1.0, -1.0), (-1.0, 1.0, 1.0), (-1.0, 1.0, -1.0), (-1.0, -1.0, 1.0), (-1.0, -1.0, -1.0)], [], [(0, 4, 6, 2), (3, 2, 6, 7), (7, 6, 4, 5), (5, 1, 3, 7), (1, 0, 2, 3), (5, 4, 0, 1)])
_uv = me_cube_041.uv_layers.new(name='UVMap')
_uv.uv.foreach_set('vector', [0.625, 0.5, 0.875, 0.5, 0.875, 0.75, 0.625, 0.75, 0.375, 0.75, 0.625, 0.75, 0.625, 1.0, 0.375, 1.0, 0.375, 0.0, 0.625, 0.0, 0.625, 0.25, 0.375, 0.25, 0.125, 0.5, 0.375, 0.5, 0.375, 0.75, 0.125, 0.75, 0.375, 0.5, 0.625, 0.5, 0.625, 0.75, 0.375, 0.75, 0.375, 0.25, 0.625, 0.25, 0.625, 0.5, 0.375, 0.5])
me_cube_041.materials.append(mat_material_006)
me_cube_041.use_mirror_vertex_groups = False
me_cube_041.update()
me_cube_063 = bpy.data.meshes.new('Cube.063')
me_cube_063.from_pydata([(1.0, 1.0, 1.0), (1.0, 1.0, -1.0), (1.0, -1.0, 1.0), (1.0, -1.0, -1.0), (-1.0, 1.0, 1.0), (-1.0, 1.0, -1.0), (-1.0, -1.0, 1.0), (-1.0, -1.0, -1.0)], [], [(0, 4, 6, 2), (3, 2, 6, 7), (7, 6, 4, 5), (5, 1, 3, 7), (1, 0, 2, 3), (5, 4, 0, 1)])
_uv = me_cube_063.uv_layers.new(name='UVMap')
_uv.uv.foreach_set('vector', [0.625, 0.5, 0.875, 0.5, 0.875, 0.75, 0.625, 0.75, 0.375, 0.75, 0.625, 0.75, 0.625, 1.0, 0.375, 1.0, 0.375, 0.0, 0.625, 0.0, 0.625, 0.25, 0.375, 0.25, 0.125, 0.5, 0.375, 0.5, 0.375, 0.75, 0.125, 0.75, 0.375, 0.5, 0.625, 0.5, 0.625, 0.75, 0.375, 0.75, 0.375, 0.25, 0.625, 0.25, 0.625, 0.5, 0.375, 0.5])
me_cube_063.materials.append(mat_material_007)
me_cube_063.use_mirror_vertex_groups = False
me_cube_063.update()
me_cube_104 = bpy.data.meshes.new('Cube.104')
me_cube_104.from_pydata([(-4.518, 10.22, 0.8606), (-4.518, 10.22, -1.139), (-4.518, -5.547, 0.8606), (-4.518, -5.547, -1.139), (-19.5, 10.22, 5.561), (-20.29, 10.22, -1.139), (-20.29, -4.759, 8.961), (-20.29, -5.547, -1.139)], [], [(0, 4, 6, 2), (3, 2, 6, 7), (7, 6, 4, 5), (5, 1, 3, 7), (1, 0, 2, 3), (5, 4, 0, 1)])
_uv = me_cube_104.uv_layers.new(name='UVMap')
_uv.uv.foreach_set('vector', [0.625, 0.5, 0.875, 0.5, 0.875, 0.75, 0.625, 0.75, 0.375, 0.75, 0.625, 0.75, 0.625, 1.0, 0.375, 1.0, 0.375, 0.0, 0.625, 0.0, 0.625, 0.25, 0.375, 0.25, 0.125, 0.5, 0.375, 0.5, 0.375, 0.75, 0.125, 0.75, 0.375, 0.5, 0.625, 0.5, 0.625, 0.75, 0.375, 0.75, 0.375, 0.25, 0.625, 0.25, 0.625, 0.5, 0.375, 0.5])
me_cube_104.materials.append(mat_material_008)
me_cube_104.use_mirror_vertex_groups = False
me_cube_104.update()
me_cube_005 = bpy.data.meshes.new('Cube.005')
me_cube_005.from_pydata([(1.0, 1.0, 1.0), (1.0, 1.0, -1.0), (1.0, -1.0, 1.0), (1.0, -1.0, -1.0), (-1.0, 1.0, 1.0), (-1.0, 1.0, -1.0), (-1.0, -1.0, 1.0), (-1.0, -1.0, -1.0)], [], [(0, 4, 6, 2), (3, 2, 6, 7), (7, 6, 4, 5), (5, 1, 3, 7), (1, 0, 2, 3), (5, 4, 0, 1)])
_uv = me_cube_005.uv_layers.new(name='UVMap')
_uv.uv.foreach_set('vector', [0.625, 0.5, 0.875, 0.5, 0.875, 0.75, 0.625, 0.75, 0.375, 0.75, 0.625, 0.75, 0.625, 1.0, 0.375, 1.0, 0.375, 0.0, 0.625, 0.0, 0.625, 0.25, 0.375, 0.25, 0.125, 0.5, 0.375, 0.5, 0.375, 0.75, 0.125, 0.75, 0.375, 0.5, 0.625, 0.5, 0.625, 0.75, 0.375, 0.75, 0.375, 0.25, 0.625, 0.25, 0.625, 0.5, 0.375, 0.5])
me_cube_005.materials.append(mat_material_009)
me_cube_005.use_mirror_vertex_groups = False
me_cube_005.update()
me_cube_008 = bpy.data.meshes.new('Cube.008')
me_cube_008.from_pydata([(1.0, 1.0, 1.0), (1.0, 1.0, -1.0), (1.0, -1.0, 1.0), (1.0, -1.0, -1.0), (-1.0, 1.0, 1.0), (-1.0, 1.0, -1.0), (-1.0, -1.0, 1.0), (-1.0, -1.0, -1.0)], [], [(0, 4, 6, 2), (3, 2, 6, 7), (7, 6, 4, 5), (5, 1, 3, 7), (1, 0, 2, 3), (5, 4, 0, 1)])
_uv = me_cube_008.uv_layers.new(name='UVMap')
_uv.uv.foreach_set('vector', [0.625, 0.5, 0.875, 0.5, 0.875, 0.75, 0.625, 0.75, 0.375, 0.75, 0.625, 0.75, 0.625, 1.0, 0.375, 1.0, 0.375, 0.0, 0.625, 0.0, 0.625, 0.25, 0.375, 0.25, 0.125, 0.5, 0.375, 0.5, 0.375, 0.75, 0.125, 0.75, 0.375, 0.5, 0.625, 0.5, 0.625, 0.75, 0.375, 0.75, 0.375, 0.25, 0.625, 0.25, 0.625, 0.5, 0.375, 0.5])
me_cube_008.materials.append(mat_material_010)
me_cube_008.use_mirror_vertex_groups = False
me_cube_008.update()
me_cube_009 = bpy.data.meshes.new('Cube.009')
me_cube_009.from_pydata([(1.0, 1.0, 1.0), (1.0, 1.0, -1.0), (1.0, -1.0, 1.0), (1.0, -1.0, -1.0), (-1.0, 1.0, 1.0), (-1.0, 1.0, -1.0), (-1.0, -1.0, 1.0), (-1.0, -1.0, -1.0)], [], [(0, 4, 6, 2), (3, 2, 6, 7), (7, 6, 4, 5), (5, 1, 3, 7), (1, 0, 2, 3), (5, 4, 0, 1)])
_uv = me_cube_009.uv_layers.new(name='UVMap')
_uv.uv.foreach_set('vector', [0.625, 0.5, 0.875, 0.5, 0.875, 0.75, 0.625, 0.75, 0.375, 0.75, 0.625, 0.75, 0.625, 1.0, 0.375, 1.0, 0.375, 0.0, 0.625, 0.0, 0.625, 0.25, 0.375, 0.25, 0.125, 0.5, 0.375, 0.5, 0.375, 0.75, 0.125, 0.75, 0.375, 0.5, 0.625, 0.5, 0.625, 0.75, 0.375, 0.75, 0.375, 0.25, 0.625, 0.25, 0.625, 0.5, 0.375, 0.5])
me_cube_009.materials.append(mat_material_011)
me_cube_009.use_mirror_vertex_groups = False
me_cube_009.update()
me_cube_010 = bpy.data.meshes.new('Cube.010')
me_cube_010.from_pydata([(1.0, 1.0, 1.0), (1.0, 1.0, -1.0), (1.0, -1.0, 1.0), (1.0, -1.0, -1.0), (-1.0, 1.0, 1.0), (-1.0, 1.0, -1.0), (-1.0, -1.0, 1.0), (-1.0, -1.0, -1.0)], [], [(0, 4, 6, 2), (3, 2, 6, 7), (7, 6, 4, 5), (5, 1, 3, 7), (1, 0, 2, 3), (5, 4, 0, 1)])
_uv = me_cube_010.uv_layers.new(name='UVMap')
_uv.uv.foreach_set('vector', [0.625, 0.5, 0.875, 0.5, 0.875, 0.75, 0.625, 0.75, 0.375, 0.75, 0.625, 0.75, 0.625, 1.0, 0.375, 1.0, 0.375, 0.0, 0.625, 0.0, 0.625, 0.25, 0.375, 0.25, 0.125, 0.5, 0.375, 0.5, 0.375, 0.75, 0.125, 0.75, 0.375, 0.5, 0.625, 0.5, 0.625, 0.75, 0.375, 0.75, 0.375, 0.25, 0.625, 0.25, 0.625, 0.5, 0.375, 0.5])
me_cube_010.materials.append(mat_material_012)
me_cube_010.use_mirror_vertex_groups = False
me_cube_010.update()
me_cube_105 = bpy.data.meshes.new('Cube.105')
me_cube_105.from_pydata([(1.0, 1.0, 1.0), (1.0, 1.0, -1.0), (1.0, -1.0, 1.0), (1.0, -1.0, -1.0), (-1.0, 1.0, 1.0), (-1.0, 1.0, -1.0), (-1.0, -1.0, 1.0), (-1.0, -1.0, -1.0)], [], [(0, 4, 6, 2), (3, 2, 6, 7), (7, 6, 4, 5), (5, 1, 3, 7), (1, 0, 2, 3), (5, 4, 0, 1)])
_uv = me_cube_105.uv_layers.new(name='UVMap')
_uv.uv.foreach_set('vector', [0.625, 0.5, 0.875, 0.5, 0.875, 0.75, 0.625, 0.75, 0.375, 0.75, 0.625, 0.75, 0.625, 1.0, 0.375, 1.0, 0.375, 0.0, 0.625, 0.0, 0.625, 0.25, 0.375, 0.25, 0.125, 0.5, 0.375, 0.5, 0.375, 0.75, 0.125, 0.75, 0.375, 0.5, 0.625, 0.5, 0.625, 0.75, 0.375, 0.75, 0.375, 0.25, 0.625, 0.25, 0.625, 0.5, 0.375, 0.5])
me_cube_105.materials.append(mat_material_013)
me_cube_105.use_mirror_vertex_groups = False
me_cube_105.update()
me_cube_106 = bpy.data.meshes.new('Cube.106')
me_cube_106.from_pydata([(1.0, 1.0, 1.0), (1.0, 1.0, -1.0), (1.0, -1.0, 1.0), (1.0, -1.0, -1.0), (-1.0, 1.0, 1.0), (-1.0, 1.0, -1.0), (-1.0, -1.0, 1.0), (-1.0, -1.0, -1.0)], [], [(0, 4, 6, 2), (3, 2, 6, 7), (7, 6, 4, 5), (5, 1, 3, 7), (1, 0, 2, 3), (5, 4, 0, 1)])
_uv = me_cube_106.uv_layers.new(name='UVMap')
_uv.uv.foreach_set('vector', [0.625, 0.5, 0.875, 0.5, 0.875, 0.75, 0.625, 0.75, 0.375, 0.75, 0.625, 0.75, 0.625, 1.0, 0.375, 1.0, 0.375, 0.0, 0.625, 0.0, 0.625, 0.25, 0.375, 0.25, 0.125, 0.5, 0.375, 0.5, 0.375, 0.75, 0.125, 0.75, 0.375, 0.5, 0.625, 0.5, 0.625, 0.75, 0.375, 0.75, 0.375, 0.25, 0.625, 0.25, 0.625, 0.5, 0.375, 0.5])
me_cube_106.materials.append(mat_material_014)
me_cube_106.use_mirror_vertex_groups = False
me_cube_106.update()
me_cube_122 = bpy.data.meshes.new('Cube.122')
me_cube_122.from_pydata([(1.0, 1.0, 1.0), (1.0, 1.0, -1.0), (1.0, -1.0, 1.0), (1.0, -1.0, -1.0), (-1.0, 1.0, 1.0), (-1.0, 1.0, -1.0), (-1.0, -1.0, 1.0), (-1.0, -1.0, -1.0)], [], [(0, 4, 6, 2), (3, 2, 6, 7), (7, 6, 4, 5), (5, 1, 3, 7), (1, 0, 2, 3), (5, 4, 0, 1)])
_uv = me_cube_122.uv_layers.new(name='UVMap')
_uv.uv.foreach_set('vector', [0.625, 0.5, 0.875, 0.5, 0.875, 0.75, 0.625, 0.75, 0.375, 0.75, 0.625, 0.75, 0.625, 1.0, 0.375, 1.0, 0.375, 0.0, 0.625, 0.0, 0.625, 0.25, 0.375, 0.25, 0.125, 0.5, 0.375, 0.5, 0.375, 0.75, 0.125, 0.75, 0.375, 0.5, 0.625, 0.5, 0.625, 0.75, 0.375, 0.75, 0.375, 0.25, 0.625, 0.25, 0.625, 0.5, 0.375, 0.5])
me_cube_122.materials.append(mat_material_015)
me_cube_122.use_mirror_vertex_groups = False
me_cube_122.update()
me_cube_123 = bpy.data.meshes.new('Cube.123')
me_cube_123.from_pydata([(1.0, 1.0, 1.0), (1.0, 1.0, -1.0), (1.0, -1.0, 1.0), (1.0, -1.0, -1.0), (-1.0, 1.0, 1.0), (-1.0, 1.0, -1.0), (-1.0, -1.0, 1.0), (-1.0, -1.0, -1.0)], [], [(0, 4, 6, 2), (3, 2, 6, 7), (7, 6, 4, 5), (5, 1, 3, 7), (1, 0, 2, 3), (5, 4, 0, 1)])
_uv = me_cube_123.uv_layers.new(name='UVMap')
_uv.uv.foreach_set('vector', [0.625, 0.5, 0.875, 0.5, 0.875, 0.75, 0.625, 0.75, 0.375, 0.75, 0.625, 0.75, 0.625, 1.0, 0.375, 1.0, 0.375, 0.0, 0.625, 0.0, 0.625, 0.25, 0.375, 0.25, 0.125, 0.5, 0.375, 0.5, 0.375, 0.75, 0.125, 0.75, 0.375, 0.5, 0.625, 0.5, 0.625, 0.75, 0.375, 0.75, 0.375, 0.25, 0.625, 0.25, 0.625, 0.5, 0.375, 0.5])
me_cube_123.materials.append(mat_material_016)
me_cube_123.use_mirror_vertex_groups = False
me_cube_123.update()
me_cube_011 = bpy.data.meshes.new('Cube.011')
me_cube_011.from_pydata([(1.0, 1.0, 1.0), (1.0, 1.0, -1.0), (1.0, -1.0, 1.0), (1.0, -1.0, -1.0), (-1.0, 1.0, 1.0), (-1.0, 1.0, -1.0), (-1.0, -1.0, 1.0), (-1.0, -1.0, -1.0)], [], [(0, 4, 6, 2), (3, 2, 6, 7), (7, 6, 4, 5), (5, 1, 3, 7), (1, 0, 2, 3), (5, 4, 0, 1)])
_uv = me_cube_011.uv_layers.new(name='UVMap')
_uv.uv.foreach_set('vector', [0.625, 0.5, 0.875, 0.5, 0.875, 0.75, 0.625, 0.75, 0.375, 0.75, 0.625, 0.75, 0.625, 1.0, 0.375, 1.0, 0.375, 0.0, 0.625, 0.0, 0.625, 0.25, 0.375, 0.25, 0.125, 0.5, 0.375, 0.5, 0.375, 0.75, 0.125, 0.75, 0.375, 0.5, 0.625, 0.5, 0.625, 0.75, 0.375, 0.75, 0.375, 0.25, 0.625, 0.25, 0.625, 0.5, 0.375, 0.5])
me_cube_011.materials.append(mat_material_017)
me_cube_011.use_mirror_vertex_groups = False
me_cube_011.update()
me_cube_012 = bpy.data.meshes.new('Cube.012')
me_cube_012.from_pydata([(1.0, 1.0, 1.0), (1.0, 1.0, -1.0), (1.0, -1.0, 1.0), (1.0, -1.0, -1.0), (-1.0, 1.0, 1.0), (-1.0, 1.0, -1.0), (-1.0, -1.0, 1.0), (-1.0, -1.0, -1.0)], [], [(0, 4, 6, 2), (3, 2, 6, 7), (7, 6, 4, 5), (5, 1, 3, 7), (1, 0, 2, 3), (5, 4, 0, 1)])
_uv = me_cube_012.uv_layers.new(name='UVMap')
_uv.uv.foreach_set('vector', [0.625, 0.5, 0.875, 0.5, 0.875, 0.75, 0.625, 0.75, 0.375, 0.75, 0.625, 0.75, 0.625, 1.0, 0.375, 1.0, 0.375, 0.0, 0.625, 0.0, 0.625, 0.25, 0.375, 0.25, 0.125, 0.5, 0.375, 0.5, 0.375, 0.75, 0.125, 0.75, 0.375, 0.5, 0.625, 0.5, 0.625, 0.75, 0.375, 0.75, 0.375, 0.25, 0.625, 0.25, 0.625, 0.5, 0.375, 0.5])
me_cube_012.materials.append(mat_material_018)
me_cube_012.use_mirror_vertex_groups = False
me_cube_012.update()
me_cube_013 = bpy.data.meshes.new('Cube.013')
me_cube_013.from_pydata([(1.0, 1.0, 1.0), (1.0, 1.0, -1.0), (1.0, -1.0, 1.0), (1.0, -1.0, -1.0), (-1.0, 1.0, 1.0), (-1.0, 1.0, -1.0), (-1.0, -1.0, 1.0), (-1.0, -1.0, -1.0)], [], [(0, 4, 6, 2), (3, 2, 6, 7), (7, 6, 4, 5), (5, 1, 3, 7), (1, 0, 2, 3), (5, 4, 0, 1)])
_uv = me_cube_013.uv_layers.new(name='UVMap')
_uv.uv.foreach_set('vector', [0.625, 0.5, 0.875, 0.5, 0.875, 0.75, 0.625, 0.75, 0.375, 0.75, 0.625, 0.75, 0.625, 1.0, 0.375, 1.0, 0.375, 0.0, 0.625, 0.0, 0.625, 0.25, 0.375, 0.25, 0.125, 0.5, 0.375, 0.5, 0.375, 0.75, 0.125, 0.75, 0.375, 0.5, 0.625, 0.5, 0.625, 0.75, 0.375, 0.75, 0.375, 0.25, 0.625, 0.25, 0.625, 0.5, 0.375, 0.5])
me_cube_013.materials.append(mat_material_019)
me_cube_013.use_mirror_vertex_groups = False
me_cube_013.update()
me_cube_014 = bpy.data.meshes.new('Cube.014')
me_cube_014.from_pydata([(1.0, 1.0, 1.0), (1.0, 1.0, -1.0), (1.0, -1.0, 1.0), (1.0, -1.0, -1.0), (-1.0, 1.0, 1.0), (-1.0, 1.0, -1.0), (-1.0, -1.0, 1.0), (-1.0, -1.0, -1.0)], [], [(0, 4, 6, 2), (3, 2, 6, 7), (7, 6, 4, 5), (5, 1, 3, 7), (1, 0, 2, 3), (5, 4, 0, 1)])
_uv = me_cube_014.uv_layers.new(name='UVMap')
_uv.uv.foreach_set('vector', [0.625, 0.5, 0.875, 0.5, 0.875, 0.75, 0.625, 0.75, 0.375, 0.75, 0.625, 0.75, 0.625, 1.0, 0.375, 1.0, 0.375, 0.0, 0.625, 0.0, 0.625, 0.25, 0.375, 0.25, 0.125, 0.5, 0.375, 0.5, 0.375, 0.75, 0.125, 0.75, 0.375, 0.5, 0.625, 0.5, 0.625, 0.75, 0.375, 0.75, 0.375, 0.25, 0.625, 0.25, 0.625, 0.5, 0.375, 0.5])
me_cube_014.materials.append(mat_material_020)
me_cube_014.use_mirror_vertex_groups = False
me_cube_014.update()
me_cube_015 = bpy.data.meshes.new('Cube.015')
me_cube_015.from_pydata([(1.0, 1.0, 1.0), (1.0, 1.0, -1.0), (1.0, -1.0, 1.0), (1.0, -1.0, -1.0), (-1.0, 1.0, 1.0), (-1.0, 1.0, -1.0), (-1.0, -1.0, 1.0), (-1.0, -1.0, -1.0)], [], [(0, 4, 6, 2), (3, 2, 6, 7), (7, 6, 4, 5), (5, 1, 3, 7), (1, 0, 2, 3), (5, 4, 0, 1)])
_uv = me_cube_015.uv_layers.new(name='UVMap')
_uv.uv.foreach_set('vector', [0.625, 0.5, 0.875, 0.5, 0.875, 0.75, 0.625, 0.75, 0.375, 0.75, 0.625, 0.75, 0.625, 1.0, 0.375, 1.0, 0.375, 0.0, 0.625, 0.0, 0.625, 0.25, 0.375, 0.25, 0.125, 0.5, 0.375, 0.5, 0.375, 0.75, 0.125, 0.75, 0.375, 0.5, 0.625, 0.5, 0.625, 0.75, 0.375, 0.75, 0.375, 0.25, 0.625, 0.25, 0.625, 0.5, 0.375, 0.5])
me_cube_015.materials.append(mat_material_021)
me_cube_015.use_mirror_vertex_groups = False
me_cube_015.update()
me_cube_016 = bpy.data.meshes.new('Cube.016')
me_cube_016.from_pydata([(1.0, 1.0, 1.0), (1.0, 1.0, -1.0), (1.0, -1.0, 1.0), (1.0, -1.0, -1.0), (-1.0, 1.0, 1.0), (-1.0, 1.0, -1.0), (-1.0, -1.0, 1.0), (-1.0, -1.0, -1.0)], [], [(0, 4, 6, 2), (3, 2, 6, 7), (7, 6, 4, 5), (5, 1, 3, 7), (1, 0, 2, 3), (5, 4, 0, 1)])
_uv = me_cube_016.uv_layers.new(name='UVMap')
_uv.uv.foreach_set('vector', [0.625, 0.5, 0.875, 0.5, 0.875, 0.75, 0.625, 0.75, 0.375, 0.75, 0.625, 0.75, 0.625, 1.0, 0.375, 1.0, 0.375, 0.0, 0.625, 0.0, 0.625, 0.25, 0.375, 0.25, 0.125, 0.5, 0.375, 0.5, 0.375, 0.75, 0.125, 0.75, 0.375, 0.5, 0.625, 0.5, 0.625, 0.75, 0.375, 0.75, 0.375, 0.25, 0.625, 0.25, 0.625, 0.5, 0.375, 0.5])
me_cube_016.materials.append(mat_material_022)
me_cube_016.use_mirror_vertex_groups = False
me_cube_016.update()
me_cylinder = bpy.data.meshes.new('Cylinder')
me_cylinder.from_pydata([(0.0, 1.0, -1.0), (0.0, 1.0, 1.0), (0.1951, 0.9808, -1.0), (0.1951, 0.9808, 1.0), (0.3827, 0.9239, -1.0), (0.3827, 0.9239, 1.0), (0.5556, 0.8315, -1.0), (0.5556, 0.8315, 1.0), (0.7071, 0.7071, -1.0), (0.7071, 0.7071, 1.0), (0.8315, 0.5556, -1.0), (0.8315, 0.5556, 1.0), (0.9239, 0.3827, -1.0), (0.9239, 0.3827, 1.0), (0.9808, 0.1951, -1.0), (0.9808, 0.1951, 1.0), (1.0, 0.0, -1.0), (1.0, 0.0, 1.0), (0.9808, -0.1951, -1.0), (0.9808, -0.1951, 1.0), (0.9239, -0.3827, -1.0), (0.9239, -0.3827, 1.0), (0.8315, -0.5556, -1.0), (0.8315, -0.5556, 1.0), (0.7071, -0.7071, -1.0), (0.7071, -0.7071, 1.0), (0.5556, -0.8315, -1.0), (0.5556, -0.8315, 1.0), (0.3827, -0.9239, -1.0), (0.3827, -0.9239, 1.0), (0.1951, -0.9808, -1.0), (0.1951, -0.9808, 1.0), (0.0, -1.0, -1.0), (0.0, -1.0, 1.0), (-0.1951, -0.9808, -1.0), (-0.1951, -0.9808, 1.0), (-0.3827, -0.9239, -1.0), (-0.3827, -0.9239, 1.0), (-0.5556, -0.8315, -1.0), (-0.5556, -0.8315, 1.0), (-0.7071, -0.7071, -1.0), (-0.7071, -0.7071, 1.0), (-0.8315, -0.5556, -1.0), (-0.8315, -0.5556, 1.0), (-0.9239, -0.3827, -1.0), (-0.9239, -0.3827, 1.0), (-0.9808, -0.1951, -1.0), (-0.9808, -0.1951, 1.0), (-1.0, 0.0, -1.0), (-1.0, 0.0, 1.0), (-0.9808, 0.1951, -1.0), (-0.9808, 0.1951, 1.0), (-0.9239, 0.3827, -1.0), (-0.9239, 0.3827, 1.0), (-0.8315, 0.5556, -1.0), (-0.8315, 0.5556, 1.0), (-0.7071, 0.7071, -1.0), (-0.7071, 0.7071, 1.0), (-0.5556, 0.8315, -1.0), (-0.5556, 0.8315, 1.0), (-0.3827, 0.9239, -1.0), (-0.3827, 0.9239, 1.0), (-0.1951, 0.9808, -1.0), (-0.1951, 0.9808, 1.0)], [], [(0, 1, 3, 2), (2, 3, 5, 4), (4, 5, 7, 6), (6, 7, 9, 8), (8, 9, 11, 10), (10, 11, 13, 12), (12, 13, 15, 14), (14, 15, 17, 16), (16, 17, 19, 18), (18, 19, 21, 20), (20, 21, 23, 22), (22, 23, 25, 24), (24, 25, 27, 26), (26, 27, 29, 28), (28, 29, 31, 30), (30, 31, 33, 32), (32, 33, 35, 34), (34, 35, 37, 36), (36, 37, 39, 38), (38, 39, 41, 40), (40, 41, 43, 42), (42, 43, 45, 44), (44, 45, 47, 46), (46, 47, 49, 48), (48, 49, 51, 50), (50, 51, 53, 52), (52, 53, 55, 54), (54, 55, 57, 56), (56, 57, 59, 58), (58, 59, 61, 60), (3, 1, 63, 61, 59, 57, 55, 53, 51, 49, 47, 45, 43, 41, 39, 37, 35, 33, 31, 29, 27, 25, 23, 21, 19, 17, 15, 13, 11, 9, 7, 5), (60, 61, 63, 62), (62, 63, 1, 0), (0, 2, 4, 6, 8, 10, 12, 14, 16, 18, 20, 22, 24, 26, 28, 30, 32, 34, 36, 38, 40, 42, 44, 46, 48, 50, 52, 54, 56, 58, 60, 62)])
_uv = me_cylinder.uv_layers.new(name='UVMap')
_uv.uv.foreach_set('vector', [1.0, 0.5, 1.0, 1.0, 0.9688, 1.0, 0.9688, 0.5, 0.9688, 0.5, 0.9688, 1.0, 0.9375, 1.0, 0.9375, 0.5, 0.9375, 0.5, 0.9375, 1.0, 0.9062, 1.0, 0.9062, 0.5, 0.9062, 0.5, 0.9062, 1.0, 0.875, 1.0, 0.875, 0.5, 0.875, 0.5, 0.875, 1.0, 0.8438, 1.0, 0.8438, 0.5, 0.8438, 0.5, 0.8438, 1.0, 0.8125, 1.0, 0.8125, 0.5, 0.8125, 0.5, 0.8125, 1.0, 0.7812, 1.0, 0.7812, 0.5, 0.7812, 0.5, 0.7812, 1.0, 0.75, 1.0, 0.75, 0.5, 0.75, 0.5, 0.75, 1.0, 0.7188, 1.0, 0.7188, 0.5, 0.7188, 0.5, 0.7188, 1.0, 0.6875, 1.0, 0.6875, 0.5, 0.6875, 0.5, 0.6875, 1.0, 0.6562, 1.0, 0.6562, 0.5, 0.6562, 0.5, 0.6562, 1.0, 0.625, 1.0, 0.625, 0.5, 0.625, 0.5, 0.625, 1.0, 0.5938, 1.0, 0.5938, 0.5, 0.5938, 0.5, 0.5938, 1.0, 0.5625, 1.0, 0.5625, 0.5, 0.5625, 0.5, 0.5625, 1.0, 0.5312, 1.0, 0.5312, 0.5, 0.5312, 0.5, 0.5312, 1.0, 0.5, 1.0, 0.5, 0.5, 0.5, 0.5, 0.5, 1.0, 0.4688, 1.0, 0.4688, 0.5, 0.4688, 0.5, 0.4688, 1.0, 0.4375, 1.0, 0.4375, 0.5, 0.4375, 0.5, 0.4375, 1.0, 0.4062, 1.0, 0.4062, 0.5, 0.4062, 0.5, 0.4062, 1.0, 0.375, 1.0, 0.375, 0.5, 0.375, 0.5, 0.375, 1.0, 0.3438, 1.0, 0.3438, 0.5, 0.3438, 0.5, 0.3438, 1.0, 0.3125, 1.0, 0.3125, 0.5, 0.3125, 0.5, 0.3125, 1.0, 0.2812, 1.0, 0.2812, 0.5, 0.2812, 0.5, 0.2812, 1.0, 0.25, 1.0, 0.25, 0.5, 0.25, 0.5, 0.25, 1.0, 0.2188, 1.0, 0.2188, 0.5, 0.2188, 0.5, 0.2188, 1.0, 0.1875, 1.0, 0.1875, 0.5, 0.1875, 0.5, 0.1875, 1.0, 0.1562, 1.0, 0.1562, 0.5, 0.1562, 0.5, 0.1562, 1.0, 0.125, 1.0, 0.125, 0.5, 0.125, 0.5, 0.125, 1.0, 0.09375, 1.0, 0.09375, 0.5, 0.09375, 0.5, 0.09375, 1.0, 0.0625, 1.0, 0.0625, 0.5, 0.2968, 0.4854, 0.25, 0.49, 0.2032, 0.4854, 0.1582, 0.4717, 0.1167, 0.4496, 0.08029, 0.4197, 0.05045, 0.3833, 0.02827, 0.3418, 0.01461, 0.2968, 0.01, 0.25, 0.01461, 0.2032, 0.02827, 0.1582, 0.05045, 0.1167, 0.08029, 0.08029, 0.1167, 0.05045, 0.1582, 0.02827, 0.2032, 0.01461, 0.25, 0.01, 0.2968, 0.01461, 0.3418, 0.02827, 0.3833, 0.05045, 0.4197, 0.08029, 0.4496, 0.1167, 0.4717, 0.1582, 0.4854, 0.2032, 0.49, 0.25, 0.4854, 0.2968, 0.4717, 0.3418, 0.4496, 0.3833, 0.4197, 0.4197, 0.3833, 0.4496, 0.3418, 0.4717, 0.0625, 0.5, 0.0625, 1.0, 0.03125, 1.0, 0.03125, 0.5, 0.03125, 0.5, 0.03125, 1.0, 0.0, 1.0, 0.0, 0.5, 0.75, 0.49, 0.7968, 0.4854, 0.8418, 0.4717, 0.8833, 0.4496, 0.9197, 0.4197, 0.9496, 0.3833, 0.9717, 0.3418, 0.9854, 0.2968, 0.99, 0.25, 0.9854, 0.2032, 0.9717, 0.1582, 0.9496, 0.1167, 0.9197, 0.08029, 0.8833, 0.05045, 0.8418, 0.02827, 0.7968, 0.01461, 0.75, 0.01, 0.7032, 0.01461, 0.6582, 0.02827, 0.6167, 0.05045, 0.5803, 0.08029, 0.5504, 0.1167, 0.5283, 0.1582, 0.5146, 0.2032, 0.51, 0.25, 0.5146, 0.2968, 0.5283, 0.3418, 0.5504, 0.3833, 0.5803, 0.4197, 0.6167, 0.4496, 0.6582, 0.4717, 0.7032, 0.4854])
me_cylinder.materials.append(mat_material_024)
me_cylinder.update()
me_cube_017 = bpy.data.meshes.new('Cube.017')
me_cube_017.from_pydata([(1.0, 1.0, 1.0), (1.0, 1.0, -1.0), (1.0, -1.0, 1.0), (1.0, -1.0, -1.0), (-1.0, 1.0, 1.0), (-1.0, 1.0, -1.0), (-1.0, -1.0, 1.0), (-1.0, -1.0, -1.0)], [], [(0, 4, 6, 2), (3, 2, 6, 7), (7, 6, 4, 5), (5, 1, 3, 7), (1, 0, 2, 3), (5, 4, 0, 1)])
_uv = me_cube_017.uv_layers.new(name='UVMap')
_uv.uv.foreach_set('vector', [0.625, 0.5, 0.875, 0.5, 0.875, 0.75, 0.625, 0.75, 0.375, 0.75, 0.625, 0.75, 0.625, 1.0, 0.375, 1.0, 0.375, 0.0, 0.625, 0.0, 0.625, 0.25, 0.375, 0.25, 0.125, 0.5, 0.375, 0.5, 0.375, 0.75, 0.125, 0.75, 0.375, 0.5, 0.625, 0.5, 0.625, 0.75, 0.375, 0.75, 0.375, 0.25, 0.625, 0.25, 0.625, 0.5, 0.375, 0.5])
me_cube_017.materials.append(mat_material_026)
me_cube_017.use_mirror_vertex_groups = False
me_cube_017.update()
me_cube_018 = bpy.data.meshes.new('Cube.018')
me_cube_018.from_pydata([(1.0, 1.0, 1.0), (1.0, 1.0, -1.0), (1.0, -1.0, 1.0), (1.0, -1.0, -1.0), (-1.0, 1.0, 1.0), (-1.0, 1.0, -1.0), (-1.0, -1.0, 1.0), (-1.0, -1.0, -1.0)], [], [(0, 4, 6, 2), (3, 2, 6, 7), (7, 6, 4, 5), (5, 1, 3, 7), (1, 0, 2, 3), (5, 4, 0, 1)])
_uv = me_cube_018.uv_layers.new(name='UVMap')
_uv.uv.foreach_set('vector', [0.625, 0.5, 0.875, 0.5, 0.875, 0.75, 0.625, 0.75, 0.375, 0.75, 0.625, 0.75, 0.625, 1.0, 0.375, 1.0, 0.375, 0.0, 0.625, 0.0, 0.625, 0.25, 0.375, 0.25, 0.125, 0.5, 0.375, 0.5, 0.375, 0.75, 0.125, 0.75, 0.375, 0.5, 0.625, 0.5, 0.625, 0.75, 0.375, 0.75, 0.375, 0.25, 0.625, 0.25, 0.625, 0.5, 0.375, 0.5])
me_cube_018.materials.append(mat_material_027)
me_cube_018.use_mirror_vertex_groups = False
me_cube_018.update()
me_cube_019 = bpy.data.meshes.new('Cube.019')
me_cube_019.from_pydata([(1.0, 1.0, 1.0), (1.0, 1.0, -1.0), (1.0, -1.0, 1.0), (1.0, -1.0, -1.0), (-1.0, 1.0, 1.0), (-1.0, 1.0, -1.0), (-1.0, -1.0, 1.0), (-1.0, -1.0, -1.0)], [], [(0, 4, 6, 2), (3, 2, 6, 7), (7, 6, 4, 5), (5, 1, 3, 7), (1, 0, 2, 3), (5, 4, 0, 1)])
_uv = me_cube_019.uv_layers.new(name='UVMap')
_uv.uv.foreach_set('vector', [0.625, 0.5, 0.875, 0.5, 0.875, 0.75, 0.625, 0.75, 0.375, 0.75, 0.625, 0.75, 0.625, 1.0, 0.375, 1.0, 0.375, 0.0, 0.625, 0.0, 0.625, 0.25, 0.375, 0.25, 0.125, 0.5, 0.375, 0.5, 0.375, 0.75, 0.125, 0.75, 0.375, 0.5, 0.625, 0.5, 0.625, 0.75, 0.375, 0.75, 0.375, 0.25, 0.625, 0.25, 0.625, 0.5, 0.375, 0.5])
me_cube_019.materials.append(mat_material_028)
me_cube_019.use_mirror_vertex_groups = False
me_cube_019.update()
me_cube_020 = bpy.data.meshes.new('Cube.020')
me_cube_020.from_pydata([(1.0, 1.0, 1.0), (1.0, 1.0, -1.0), (1.0, -1.0, 1.0), (1.0, -1.0, -1.0), (-1.0, 1.0, 1.0), (-1.0, 1.0, -1.0), (-1.0, -1.0, 1.0), (-1.0, -1.0, -1.0)], [], [(0, 4, 6, 2), (3, 2, 6, 7), (7, 6, 4, 5), (5, 1, 3, 7), (1, 0, 2, 3), (5, 4, 0, 1)])
_uv = me_cube_020.uv_layers.new(name='UVMap')
_uv.uv.foreach_set('vector', [0.625, 0.5, 0.875, 0.5, 0.875, 0.75, 0.625, 0.75, 0.375, 0.75, 0.625, 0.75, 0.625, 1.0, 0.375, 1.0, 0.375, 0.0, 0.625, 0.0, 0.625, 0.25, 0.375, 0.25, 0.125, 0.5, 0.375, 0.5, 0.375, 0.75, 0.125, 0.75, 0.375, 0.5, 0.625, 0.5, 0.625, 0.75, 0.375, 0.75, 0.375, 0.25, 0.625, 0.25, 0.625, 0.5, 0.375, 0.5])
me_cube_020.materials.append(mat_material_029)
me_cube_020.use_mirror_vertex_groups = False
me_cube_020.update()
me_cube_021 = bpy.data.meshes.new('Cube.021')
me_cube_021.from_pydata([(1.0, 1.0, 1.0), (1.0, 1.0, -1.0), (1.0, -1.0, 1.0), (1.0, -1.0, -1.0), (-1.0, 1.0, 1.0), (-1.0, 1.0, -1.0), (-1.0, -1.0, 1.0), (-1.0, -1.0, -1.0)], [], [(0, 4, 6, 2), (3, 2, 6, 7), (7, 6, 4, 5), (5, 1, 3, 7), (1, 0, 2, 3), (5, 4, 0, 1)])
_uv = me_cube_021.uv_layers.new(name='UVMap')
_uv.uv.foreach_set('vector', [0.625, 0.5, 0.875, 0.5, 0.875, 0.75, 0.625, 0.75, 0.375, 0.75, 0.625, 0.75, 0.625, 1.0, 0.375, 1.0, 0.375, 0.0, 0.625, 0.0, 0.625, 0.25, 0.375, 0.25, 0.125, 0.5, 0.375, 0.5, 0.375, 0.75, 0.125, 0.75, 0.375, 0.5, 0.625, 0.5, 0.625, 0.75, 0.375, 0.75, 0.375, 0.25, 0.625, 0.25, 0.625, 0.5, 0.375, 0.5])
me_cube_021.materials.append(mat_material_030)
me_cube_021.use_mirror_vertex_groups = False
me_cube_021.update()
me_cube_022 = bpy.data.meshes.new('Cube.022')
me_cube_022.from_pydata([(1.0, 1.0, 1.0), (1.0, 1.0, -1.0), (1.0, -1.0, 1.0), (1.0, -1.0, -1.0), (-1.0, 1.0, 1.0), (-1.0, 1.0, -1.0), (-1.0, -1.0, 1.0), (-1.0, -1.0, -1.0)], [], [(0, 4, 6, 2), (3, 2, 6, 7), (7, 6, 4, 5), (5, 1, 3, 7), (1, 0, 2, 3), (5, 4, 0, 1)])
_uv = me_cube_022.uv_layers.new(name='UVMap')
_uv.uv.foreach_set('vector', [0.625, 0.5, 0.875, 0.5, 0.875, 0.75, 0.625, 0.75, 0.375, 0.75, 0.625, 0.75, 0.625, 1.0, 0.375, 1.0, 0.375, 0.0, 0.625, 0.0, 0.625, 0.25, 0.375, 0.25, 0.125, 0.5, 0.375, 0.5, 0.375, 0.75, 0.125, 0.75, 0.375, 0.5, 0.625, 0.5, 0.625, 0.75, 0.375, 0.75, 0.375, 0.25, 0.625, 0.25, 0.625, 0.5, 0.375, 0.5])
me_cube_022.materials.append(mat_material_031)
me_cube_022.use_mirror_vertex_groups = False
me_cube_022.update()
me_cube_023 = bpy.data.meshes.new('Cube.023')
me_cube_023.from_pydata([(1.0, 1.0, 1.0), (1.0, 1.0, -1.0), (1.0, -1.0, 1.0), (1.0, -1.0, -1.0), (-1.0, 1.0, 1.0), (-1.0, 1.0, -1.0), (-1.0, -1.0, 1.0), (-1.0, -1.0, -1.0)], [], [(0, 4, 6, 2), (3, 2, 6, 7), (7, 6, 4, 5), (5, 1, 3, 7), (1, 0, 2, 3), (5, 4, 0, 1)])
_uv = me_cube_023.uv_layers.new(name='UVMap')
_uv.uv.foreach_set('vector', [0.625, 0.5, 0.875, 0.5, 0.875, 0.75, 0.625, 0.75, 0.375, 0.75, 0.625, 0.75, 0.625, 1.0, 0.375, 1.0, 0.375, 0.0, 0.625, 0.0, 0.625, 0.25, 0.375, 0.25, 0.125, 0.5, 0.375, 0.5, 0.375, 0.75, 0.125, 0.75, 0.375, 0.5, 0.625, 0.5, 0.625, 0.75, 0.375, 0.75, 0.375, 0.25, 0.625, 0.25, 0.625, 0.5, 0.375, 0.5])
me_cube_023.materials.append(mat_material_032)
me_cube_023.use_mirror_vertex_groups = False
me_cube_023.update()
me_cube_024 = bpy.data.meshes.new('Cube.024')
me_cube_024.from_pydata([(1.0, 1.0, 1.0), (1.0, 1.0, -1.0), (1.0, -1.0, 1.0), (1.0, -1.0, -1.0), (-1.0, 1.0, 1.0), (-1.0, 1.0, -1.0), (-1.0, -1.0, 1.0), (-1.0, -1.0, -1.0)], [], [(0, 4, 6, 2), (3, 2, 6, 7), (7, 6, 4, 5), (5, 1, 3, 7), (1, 0, 2, 3), (5, 4, 0, 1)])
_uv = me_cube_024.uv_layers.new(name='UVMap')
_uv.uv.foreach_set('vector', [0.625, 0.5, 0.875, 0.5, 0.875, 0.75, 0.625, 0.75, 0.375, 0.75, 0.625, 0.75, 0.625, 1.0, 0.375, 1.0, 0.375, 0.0, 0.625, 0.0, 0.625, 0.25, 0.375, 0.25, 0.125, 0.5, 0.375, 0.5, 0.375, 0.75, 0.125, 0.75, 0.375, 0.5, 0.625, 0.5, 0.625, 0.75, 0.375, 0.75, 0.375, 0.25, 0.625, 0.25, 0.625, 0.5, 0.375, 0.5])
me_cube_024.materials.append(mat_material_033)
me_cube_024.use_mirror_vertex_groups = False
me_cube_024.update()
me_cube_025 = bpy.data.meshes.new('Cube.025')
me_cube_025.from_pydata([(1.0, 1.0, 1.0), (1.0, 1.0, -1.0), (1.0, -1.0, 1.0), (1.0, -1.0, -1.0), (-1.0, 1.0, 1.0), (-1.0, 1.0, -1.0), (-1.0, -1.0, 1.0), (-1.0, -1.0, -1.0)], [], [(0, 4, 6, 2), (3, 2, 6, 7), (7, 6, 4, 5), (5, 1, 3, 7), (1, 0, 2, 3), (5, 4, 0, 1)])
_uv = me_cube_025.uv_layers.new(name='UVMap')
_uv.uv.foreach_set('vector', [0.625, 0.5, 0.875, 0.5, 0.875, 0.75, 0.625, 0.75, 0.375, 0.75, 0.625, 0.75, 0.625, 1.0, 0.375, 1.0, 0.375, 0.0, 0.625, 0.0, 0.625, 0.25, 0.375, 0.25, 0.125, 0.5, 0.375, 0.5, 0.375, 0.75, 0.125, 0.75, 0.375, 0.5, 0.625, 0.5, 0.625, 0.75, 0.375, 0.75, 0.375, 0.25, 0.625, 0.25, 0.625, 0.5, 0.375, 0.5])
me_cube_025.materials.append(mat_material_034)
me_cube_025.use_mirror_vertex_groups = False
me_cube_025.update()
me_cube_026 = bpy.data.meshes.new('Cube.026')
me_cube_026.from_pydata([(1.0, 1.0, 1.0), (1.0, 1.0, -1.0), (1.0, -1.0, 1.0), (1.0, -1.0, -1.0), (-1.0, 1.0, 1.0), (-1.0, 1.0, -1.0), (-1.0, -1.0, 1.0), (-1.0, -1.0, -1.0)], [], [(0, 4, 6, 2), (3, 2, 6, 7), (7, 6, 4, 5), (5, 1, 3, 7), (1, 0, 2, 3), (5, 4, 0, 1)])
_uv = me_cube_026.uv_layers.new(name='UVMap')
_uv.uv.foreach_set('vector', [0.625, 0.5, 0.875, 0.5, 0.875, 0.75, 0.625, 0.75, 0.375, 0.75, 0.625, 0.75, 0.625, 1.0, 0.375, 1.0, 0.375, 0.0, 0.625, 0.0, 0.625, 0.25, 0.375, 0.25, 0.125, 0.5, 0.375, 0.5, 0.375, 0.75, 0.125, 0.75, 0.375, 0.5, 0.625, 0.5, 0.625, 0.75, 0.375, 0.75, 0.375, 0.25, 0.625, 0.25, 0.625, 0.5, 0.375, 0.5])
me_cube_026.materials.append(mat_material_035)
me_cube_026.use_mirror_vertex_groups = False
me_cube_026.update()
me_cube_027 = bpy.data.meshes.new('Cube.027')
me_cube_027.from_pydata([(1.0, 1.0, 1.0), (1.0, 1.0, -1.0), (1.0, -1.0, 1.0), (1.0, -1.0, -1.0), (-1.0, 1.0, 1.0), (-1.0, 1.0, -1.0), (-1.0, -1.0, 1.0), (-1.0, -1.0, -1.0)], [], [(0, 4, 6, 2), (3, 2, 6, 7), (7, 6, 4, 5), (5, 1, 3, 7), (1, 0, 2, 3), (5, 4, 0, 1)])
_uv = me_cube_027.uv_layers.new(name='UVMap')
_uv.uv.foreach_set('vector', [0.625, 0.5, 0.875, 0.5, 0.875, 0.75, 0.625, 0.75, 0.375, 0.75, 0.625, 0.75, 0.625, 1.0, 0.375, 1.0, 0.375, 0.0, 0.625, 0.0, 0.625, 0.25, 0.375, 0.25, 0.125, 0.5, 0.375, 0.5, 0.375, 0.75, 0.125, 0.75, 0.375, 0.5, 0.625, 0.5, 0.625, 0.75, 0.375, 0.75, 0.375, 0.25, 0.625, 0.25, 0.625, 0.5, 0.375, 0.5])
me_cube_027.materials.append(mat_material_036)
me_cube_027.use_mirror_vertex_groups = False
me_cube_027.update()
me_cube_028 = bpy.data.meshes.new('Cube.028')
me_cube_028.from_pydata([(1.0, 1.0, 1.0), (1.0, 1.0, -1.0), (1.0, -1.0, 1.0), (1.0, -1.0, -1.0), (-1.0, 1.0, 1.0), (-1.0, 1.0, -1.0), (-1.0, -1.0, 1.0), (-1.0, -1.0, -1.0)], [], [(0, 4, 6, 2), (3, 2, 6, 7), (7, 6, 4, 5), (5, 1, 3, 7), (1, 0, 2, 3), (5, 4, 0, 1)])
_uv = me_cube_028.uv_layers.new(name='UVMap')
_uv.uv.foreach_set('vector', [0.625, 0.5, 0.875, 0.5, 0.875, 0.75, 0.625, 0.75, 0.375, 0.75, 0.625, 0.75, 0.625, 1.0, 0.375, 1.0, 0.375, 0.0, 0.625, 0.0, 0.625, 0.25, 0.375, 0.25, 0.125, 0.5, 0.375, 0.5, 0.375, 0.75, 0.125, 0.75, 0.375, 0.5, 0.625, 0.5, 0.625, 0.75, 0.375, 0.75, 0.375, 0.25, 0.625, 0.25, 0.625, 0.5, 0.375, 0.5])
me_cube_028.materials.append(mat_material_037)
me_cube_028.use_mirror_vertex_groups = False
me_cube_028.update()
me_cube_029 = bpy.data.meshes.new('Cube.029')
me_cube_029.from_pydata([(1.0, 1.0, 1.0), (1.0, 1.0, -1.0), (1.0, -1.0, 1.0), (1.0, -1.0, -1.0), (-1.0, 1.0, 1.0), (-1.0, 1.0, -1.0), (-1.0, -1.0, 1.0), (-1.0, -1.0, -1.0)], [], [(0, 4, 6, 2), (3, 2, 6, 7), (7, 6, 4, 5), (5, 1, 3, 7), (1, 0, 2, 3), (5, 4, 0, 1)])
_uv = me_cube_029.uv_layers.new(name='UVMap')
_uv.uv.foreach_set('vector', [0.625, 0.5, 0.875, 0.5, 0.875, 0.75, 0.625, 0.75, 0.375, 0.75, 0.625, 0.75, 0.625, 1.0, 0.375, 1.0, 0.375, 0.0, 0.625, 0.0, 0.625, 0.25, 0.375, 0.25, 0.125, 0.5, 0.375, 0.5, 0.375, 0.75, 0.125, 0.75, 0.375, 0.5, 0.625, 0.5, 0.625, 0.75, 0.375, 0.75, 0.375, 0.25, 0.625, 0.25, 0.625, 0.5, 0.375, 0.5])
me_cube_029.materials.append(mat_material_038)
me_cube_029.use_mirror_vertex_groups = False
me_cube_029.update()
me_cube_030 = bpy.data.meshes.new('Cube.030')
me_cube_030.from_pydata([(1.0, 1.0, 1.0), (1.0, 1.0, -1.0), (1.0, -1.0, 1.0), (1.0, -1.0, -1.0), (-1.0, 1.0, 1.0), (-1.0, 1.0, -1.0), (-1.0, -1.0, 1.0), (-1.0, -1.0, -1.0)], [], [(0, 4, 6, 2), (3, 2, 6, 7), (7, 6, 4, 5), (5, 1, 3, 7), (1, 0, 2, 3), (5, 4, 0, 1)])
_uv = me_cube_030.uv_layers.new(name='UVMap')
_uv.uv.foreach_set('vector', [0.625, 0.5, 0.875, 0.5, 0.875, 0.75, 0.625, 0.75, 0.375, 0.75, 0.625, 0.75, 0.625, 1.0, 0.375, 1.0, 0.375, 0.0, 0.625, 0.0, 0.625, 0.25, 0.375, 0.25, 0.125, 0.5, 0.375, 0.5, 0.375, 0.75, 0.125, 0.75, 0.375, 0.5, 0.625, 0.5, 0.625, 0.75, 0.375, 0.75, 0.375, 0.25, 0.625, 0.25, 0.625, 0.5, 0.375, 0.5])
me_cube_030.materials.append(mat_material_039)
me_cube_030.use_mirror_vertex_groups = False
me_cube_030.update()
me_cube_031 = bpy.data.meshes.new('Cube.031')
me_cube_031.from_pydata([(1.0, 1.0, 1.0), (1.0, 1.0, -1.0), (1.0, -1.0, 1.0), (1.0, -1.0, -1.0), (-1.0, 1.0, 1.0), (-1.0, 1.0, -1.0), (-1.0, -1.0, 1.0), (-1.0, -1.0, -1.0)], [], [(0, 4, 6, 2), (3, 2, 6, 7), (7, 6, 4, 5), (5, 1, 3, 7), (1, 0, 2, 3), (5, 4, 0, 1)])
_uv = me_cube_031.uv_layers.new(name='UVMap')
_uv.uv.foreach_set('vector', [0.625, 0.5, 0.875, 0.5, 0.875, 0.75, 0.625, 0.75, 0.375, 0.75, 0.625, 0.75, 0.625, 1.0, 0.375, 1.0, 0.375, 0.0, 0.625, 0.0, 0.625, 0.25, 0.375, 0.25, 0.125, 0.5, 0.375, 0.5, 0.375, 0.75, 0.125, 0.75, 0.375, 0.5, 0.625, 0.5, 0.625, 0.75, 0.375, 0.75, 0.375, 0.25, 0.625, 0.25, 0.625, 0.5, 0.375, 0.5])
me_cube_031.materials.append(mat_material_040)
me_cube_031.use_mirror_vertex_groups = False
me_cube_031.update()
me_cube_032 = bpy.data.meshes.new('Cube.032')
me_cube_032.from_pydata([(1.0, 1.0, 1.0), (1.0, 1.0, -1.0), (1.0, -1.0, 1.0), (1.0, -1.0, -1.0), (-1.0, 1.0, 1.0), (-1.0, 1.0, -1.0), (-1.0, -1.0, 1.0), (-1.0, -1.0, -1.0)], [], [(0, 4, 6, 2), (3, 2, 6, 7), (7, 6, 4, 5), (5, 1, 3, 7), (1, 0, 2, 3), (5, 4, 0, 1)])
_uv = me_cube_032.uv_layers.new(name='UVMap')
_uv.uv.foreach_set('vector', [0.625, 0.5, 0.875, 0.5, 0.875, 0.75, 0.625, 0.75, 0.375, 0.75, 0.625, 0.75, 0.625, 1.0, 0.375, 1.0, 0.375, 0.0, 0.625, 0.0, 0.625, 0.25, 0.375, 0.25, 0.125, 0.5, 0.375, 0.5, 0.375, 0.75, 0.125, 0.75, 0.375, 0.5, 0.625, 0.5, 0.625, 0.75, 0.375, 0.75, 0.375, 0.25, 0.625, 0.25, 0.625, 0.5, 0.375, 0.5])
me_cube_032.materials.append(mat_material_041)
me_cube_032.use_mirror_vertex_groups = False
me_cube_032.update()
me_cube_033 = bpy.data.meshes.new('Cube.033')
me_cube_033.from_pydata([(1.0, 1.0, 1.0), (1.0, 1.0, -1.0), (1.0, -1.0, 1.0), (1.0, -1.0, -1.0), (-1.0, 1.0, 1.0), (-1.0, 1.0, -1.0), (-1.0, -1.0, 1.0), (-1.0, -1.0, -1.0)], [], [(0, 4, 6, 2), (3, 2, 6, 7), (7, 6, 4, 5), (5, 1, 3, 7), (1, 0, 2, 3), (5, 4, 0, 1)])
_uv = me_cube_033.uv_layers.new(name='UVMap')
_uv.uv.foreach_set('vector', [0.625, 0.5, 0.875, 0.5, 0.875, 0.75, 0.625, 0.75, 0.375, 0.75, 0.625, 0.75, 0.625, 1.0, 0.375, 1.0, 0.375, 0.0, 0.625, 0.0, 0.625, 0.25, 0.375, 0.25, 0.125, 0.5, 0.375, 0.5, 0.375, 0.75, 0.125, 0.75, 0.375, 0.5, 0.625, 0.5, 0.625, 0.75, 0.375, 0.75, 0.375, 0.25, 0.625, 0.25, 0.625, 0.5, 0.375, 0.5])
me_cube_033.materials.append(mat_material_042)
me_cube_033.use_mirror_vertex_groups = False
me_cube_033.update()
me_cube_034 = bpy.data.meshes.new('Cube.034')
me_cube_034.from_pydata([(1.0, 1.0, 1.0), (1.0, 1.0, -1.0), (1.0, -1.0, 1.0), (1.0, -1.0, -1.0), (-1.0, 1.0, 1.0), (-1.0, 1.0, -1.0), (-1.0, -1.0, 1.0), (-1.0, -1.0, -1.0)], [], [(0, 4, 6, 2), (3, 2, 6, 7), (7, 6, 4, 5), (5, 1, 3, 7), (1, 0, 2, 3), (5, 4, 0, 1)])
_uv = me_cube_034.uv_layers.new(name='UVMap')
_uv.uv.foreach_set('vector', [0.625, 0.5, 0.875, 0.5, 0.875, 0.75, 0.625, 0.75, 0.375, 0.75, 0.625, 0.75, 0.625, 1.0, 0.375, 1.0, 0.375, 0.0, 0.625, 0.0, 0.625, 0.25, 0.375, 0.25, 0.125, 0.5, 0.375, 0.5, 0.375, 0.75, 0.125, 0.75, 0.375, 0.5, 0.625, 0.5, 0.625, 0.75, 0.375, 0.75, 0.375, 0.25, 0.625, 0.25, 0.625, 0.5, 0.375, 0.5])
me_cube_034.materials.append(mat_material_043)
me_cube_034.use_mirror_vertex_groups = False
me_cube_034.update()
me_cube_035 = bpy.data.meshes.new('Cube.035')
me_cube_035.from_pydata([(1.0, 1.0, 1.0), (1.0, 1.0, -1.0), (1.0, -1.0, 1.0), (1.0, -1.0, -1.0), (-1.0, 1.0, 1.0), (-1.0, 1.0, -1.0), (-1.0, -1.0, 1.0), (-1.0, -1.0, -1.0)], [], [(0, 4, 6, 2), (3, 2, 6, 7), (7, 6, 4, 5), (5, 1, 3, 7), (1, 0, 2, 3), (5, 4, 0, 1)])
_uv = me_cube_035.uv_layers.new(name='UVMap')
_uv.uv.foreach_set('vector', [0.625, 0.5, 0.875, 0.5, 0.875, 0.75, 0.625, 0.75, 0.375, 0.75, 0.625, 0.75, 0.625, 1.0, 0.375, 1.0, 0.375, 0.0, 0.625, 0.0, 0.625, 0.25, 0.375, 0.25, 0.125, 0.5, 0.375, 0.5, 0.375, 0.75, 0.125, 0.75, 0.375, 0.5, 0.625, 0.5, 0.625, 0.75, 0.375, 0.75, 0.375, 0.25, 0.625, 0.25, 0.625, 0.5, 0.375, 0.5])
me_cube_035.materials.append(mat_material_044)
me_cube_035.use_mirror_vertex_groups = False
me_cube_035.update()
me_cube_036 = bpy.data.meshes.new('Cube.036')
me_cube_036.from_pydata([(1.0, 1.0, 1.0), (1.0, 1.0, -1.0), (1.0, -1.0, 1.0), (1.0, -1.0, -1.0), (-1.0, 1.0, 1.0), (-1.0, 1.0, -1.0), (-1.0, -1.0, 1.0), (-1.0, -1.0, -1.0)], [], [(0, 4, 6, 2), (3, 2, 6, 7), (7, 6, 4, 5), (5, 1, 3, 7), (1, 0, 2, 3), (5, 4, 0, 1)])
_uv = me_cube_036.uv_layers.new(name='UVMap')
_uv.uv.foreach_set('vector', [0.625, 0.5, 0.875, 0.5, 0.875, 0.75, 0.625, 0.75, 0.375, 0.75, 0.625, 0.75, 0.625, 1.0, 0.375, 1.0, 0.375, 0.0, 0.625, 0.0, 0.625, 0.25, 0.375, 0.25, 0.125, 0.5, 0.375, 0.5, 0.375, 0.75, 0.125, 0.75, 0.375, 0.5, 0.625, 0.5, 0.625, 0.75, 0.375, 0.75, 0.375, 0.25, 0.625, 0.25, 0.625, 0.5, 0.375, 0.5])
me_cube_036.materials.append(mat_material_045)
me_cube_036.use_mirror_vertex_groups = False
me_cube_036.update()
me_cube_039 = bpy.data.meshes.new('Cube.039')
me_cube_039.from_pydata([(1.0, 1.0, 1.0), (1.0, 1.0, -1.0), (1.0, -1.0, 1.0), (1.0, -1.0, -1.0), (-1.0, 1.0, 1.0), (-1.0, 1.0, -1.0), (-1.0, -1.0, 1.0), (-1.0, -1.0, -1.0)], [], [(0, 4, 6, 2), (3, 2, 6, 7), (7, 6, 4, 5), (5, 1, 3, 7), (1, 0, 2, 3), (5, 4, 0, 1)])
_uv = me_cube_039.uv_layers.new(name='UVMap')
_uv.uv.foreach_set('vector', [0.625, 0.5, 0.875, 0.5, 0.875, 0.75, 0.625, 0.75, 0.375, 0.75, 0.625, 0.75, 0.625, 1.0, 0.375, 1.0, 0.375, 0.0, 0.625, 0.0, 0.625, 0.25, 0.375, 0.25, 0.125, 0.5, 0.375, 0.5, 0.375, 0.75, 0.125, 0.75, 0.375, 0.5, 0.625, 0.5, 0.625, 0.75, 0.375, 0.75, 0.375, 0.25, 0.625, 0.25, 0.625, 0.5, 0.375, 0.5])
me_cube_039.materials.append(mat_material_048)
me_cube_039.use_mirror_vertex_groups = False
me_cube_039.update()
me_cube_040 = bpy.data.meshes.new('Cube.040')
me_cube_040.from_pydata([(1.0, 1.0, 1.0), (1.0, 1.0, -1.0), (1.0, -1.0, 1.0), (1.0, -1.0, -1.0), (-1.0, 1.0, 1.0), (-1.0, 1.0, -1.0), (-1.0, -1.0, 1.0), (-1.0, -1.0, -1.0)], [], [(0, 4, 6, 2), (3, 2, 6, 7), (7, 6, 4, 5), (5, 1, 3, 7), (1, 0, 2, 3), (5, 4, 0, 1)])
_uv = me_cube_040.uv_layers.new(name='UVMap')
_uv.uv.foreach_set('vector', [0.625, 0.5, 0.875, 0.5, 0.875, 0.75, 0.625, 0.75, 0.375, 0.75, 0.625, 0.75, 0.625, 1.0, 0.375, 1.0, 0.375, 0.0, 0.625, 0.0, 0.625, 0.25, 0.375, 0.25, 0.125, 0.5, 0.375, 0.5, 0.375, 0.75, 0.125, 0.75, 0.375, 0.5, 0.625, 0.5, 0.625, 0.75, 0.375, 0.75, 0.375, 0.25, 0.625, 0.25, 0.625, 0.5, 0.375, 0.5])
me_cube_040.materials.append(mat_material_049)
me_cube_040.use_mirror_vertex_groups = False
me_cube_040.update()

# ---- curves / text
cu_b_ziercurve = bpy.data.curves.new('BézierCurve', 'CURVE')
cu_b_ziercurve.dimensions = '3D'
_sp = cu_b_ziercurve.splines.new('BEZIER'); _sp.bezier_points.add(2)
_sp.bezier_points.foreach_set('co', [28.09, 0.5139, -0.5975, 24.22, 19.34, 6.82, 42.51, 20.09, 10.73])
_sp.bezier_points.foreach_set('handle_left', [28.79, 0.4061, -0.6599, 15.1, 16.63, 9.591, 35.44, 34.0, 9.035])
_sp.bezier_points.foreach_set('handle_right', [7.586, 3.69, 1.24, 29.79, 20.99, 5.128, 48.96, 7.41, 12.27])
for _p, _l, _r in zip(_sp.bezier_points, ['ALIGNED', 'ALIGNED', 'ALIGNED'], ['ALIGNED', 'ALIGNED', 'ALIGNED']): _p.handle_left_type = _l; _p.handle_right_type = _r
_sp.bezier_points.foreach_set('tilt', [-7.542, -8.475, -8.475])
_sp.order_u = 0
_sp.order_v = 0
_sp.resolution_u = 19
cu_b_ziercurve.materials.append(mat_material_023)
cu_b_ziercurve.use_path = True
cu_b_ziercurve.bevel_profile.use_clip = True
cu_b_ziercurve.bevel_depth = 1.42
cu_b_ziercurve.resolution_u = 19
cu_b_ziercurve.fill_mode = 'FULL'
cu_b_ziercurve.twist_mode = 'Z_UP'
cu_b_ziercurve_019 = bpy.data.curves.new('BézierCurve.019', 'CURVE')
cu_b_ziercurve_019.dimensions = '3D'
_sp = cu_b_ziercurve_019.splines.new('BEZIER'); _sp.bezier_points.add(3)
_sp.bezier_points.foreach_set('co', [15.97, 0.3055, 2.854, 8.934, 11.98, 7.684, 0.6038, 1.634, 10.35, 10.57, -8.548, 6.33])
_sp.bezier_points.foreach_set('handle_left', [15.93, -0.4007, 2.87, 14.5, 12.66, 5.92, 0.4122, 5.576, 10.61, 2.9, -7.849, 11.7])
_sp.bezier_points.foreach_set('handle_right', [16.13, 3.773, 2.772, 4.329, 11.42, 9.143, 0.7657, -1.695, 10.13, 13.25, -8.791, 4.453])
for _p, _l, _r in zip(_sp.bezier_points, ['ALIGNED', 'ALIGNED', 'ALIGNED', 'ALIGNED'], ['ALIGNED', 'ALIGNED', 'ALIGNED', 'ALIGNED']): _p.handle_left_type = _l; _p.handle_right_type = _r
_sp.bezier_points.foreach_set('tilt', [-7.542, -8.475, -9.111, -9.361])
_sp.order_u = 0
_sp.order_v = 0
_sp.resolution_u = 7
cu_b_ziercurve_019.materials.append(mat_material_025)
cu_b_ziercurve_019.use_path = True
cu_b_ziercurve_019.bevel_profile.use_clip = True
cu_b_ziercurve_019.extrude = 2.38
cu_b_ziercurve_019.bevel_depth = 0.52
cu_b_ziercurve_019.resolution_u = 7
cu_b_ziercurve_019.fill_mode = 'FULL'
cu_b_ziercurve_019.twist_mode = 'Z_UP'

# ---- objects
ob_point_001 = bpy.data.objects.new('Point.001', light_point)
ob_cube_001 = bpy.data.objects.new('Cube.001', me_cube)
ob_player1_001 = bpy.data.objects.new('player1.001', None)
ob_cube_002 = bpy.data.objects.new('Cube.002', me_cube_001)
ob_cube_003 = bpy.data.objects.new('Cube.003', me_cube_003)
ob_cube_004 = bpy.data.objects.new('Cube.004', me_cube_004)
ob_cube_005 = bpy.data.objects.new('Cube.005', me_cube_006)
ob_cube_006 = bpy.data.objects.new('Cube.006', me_cube_007)
ob_point_012 = bpy.data.objects.new('Point.012', light_point_002)
ob_point_013 = bpy.data.objects.new('Point.013', light_point_003)
ob_point_014 = bpy.data.objects.new('Point.014', light_point_004)
ob_point_015 = bpy.data.objects.new('Point.015', light_point_009)
ob_point_016 = bpy.data.objects.new('Point.016', light_point_010)
ob_point_019 = bpy.data.objects.new('Point.019', light_point_011)
ob_point_020 = bpy.data.objects.new('Point.020', light_point_012)
ob_cube_012 = bpy.data.objects.new('Cube.012', me_cube_041)
ob_cube_013 = bpy.data.objects.new('Cube.013', me_cube_063)
ob_cube_014 = bpy.data.objects.new('Cube.014', me_cube_104)
ob_cube_017 = bpy.data.objects.new('Cube.017', me_cube_005)
ob_cube_018 = bpy.data.objects.new('Cube.018', me_cube_008)
ob_cube_019 = bpy.data.objects.new('Cube.019', me_cube_009)
ob_cube_020 = bpy.data.objects.new('Cube.020', me_cube_010)
ob_point_021 = bpy.data.objects.new('Point.021', light_point_048)
ob_point_022 = bpy.data.objects.new('Point.022', light_point_058)
ob_cube_021 = bpy.data.objects.new('Cube.021', me_cube_105)
ob_cube_022 = bpy.data.objects.new('Cube.022', me_cube_106)
ob_cube_023 = bpy.data.objects.new('Cube.023', me_cube_122)
ob_cube_024 = bpy.data.objects.new('Cube.024', me_cube_123)
ob_cube_025 = bpy.data.objects.new('Cube.025', me_cube_011)
ob_cube_026 = bpy.data.objects.new('Cube.026', me_cube_012)
ob_cube_031 = bpy.data.objects.new('Cube.031', me_cube_013)
ob_cube_032 = bpy.data.objects.new('Cube.032', me_cube_014)
ob_cube_033 = bpy.data.objects.new('Cube.033', me_cube_015)
ob_cube_034 = bpy.data.objects.new('Cube.034', me_cube_016)
ob_point_023 = bpy.data.objects.new('Point.023', light_point_018)
ob_point_024 = bpy.data.objects.new('Point.024', light_point_019)
ob_point_025 = bpy.data.objects.new('Point.025', light_point_020)
ob_b_ziercurve_001 = bpy.data.objects.new('BézierCurve.001', cu_b_ziercurve)
ob_point_026 = bpy.data.objects.new('Point.026', light_point_114)
ob_cylinder_001 = bpy.data.objects.new('Cylinder.001', me_cylinder)
ob_b_ziercurve_002 = bpy.data.objects.new('BézierCurve.002', cu_b_ziercurve_019)
ob_cube_007 = bpy.data.objects.new('Cube.007', me_cube_017)
ob_cube_008 = bpy.data.objects.new('Cube.008', me_cube_018)
ob_cube_009 = bpy.data.objects.new('Cube.009', me_cube_019)
ob_cube_010 = bpy.data.objects.new('Cube.010', me_cube_020)
ob_cube_011 = bpy.data.objects.new('Cube.011', me_cube_021)
ob_cube_015 = bpy.data.objects.new('Cube.015', me_cube_022)
ob_cube_016 = bpy.data.objects.new('Cube.016', me_cube_023)
ob_cube_027 = bpy.data.objects.new('Cube.027', me_cube_024)
ob_cube_028 = bpy.data.objects.new('Cube.028', me_cube_025)
ob_cube_029 = bpy.data.objects.new('Cube.029', me_cube_026)
ob_cube_030 = bpy.data.objects.new('Cube.030', me_cube_027)
ob_cube_035 = bpy.data.objects.new('Cube.035', me_cube_028)
ob_cube_036 = bpy.data.objects.new('Cube.036', me_cube_029)
ob_cube_037 = bpy.data.objects.new('Cube.037', me_cube_030)
ob_cube_038 = bpy.data.objects.new('Cube.038', me_cube_031)
ob_cube_039 = bpy.data.objects.new('Cube.039', me_cube_032)
ob_cube_040 = bpy.data.objects.new('Cube.040', me_cube_033)
ob_point_002 = bpy.data.objects.new('Point.002', light_point_001)
ob_point_003 = bpy.data.objects.new('Point.003', light_point_005)
ob_point_004 = bpy.data.objects.new('Point.004', light_point_006)
ob_point_005 = bpy.data.objects.new('Point.005', light_point_007)
ob_cube_041 = bpy.data.objects.new('Cube.041', me_cube_034)
ob_cube_042 = bpy.data.objects.new('Cube.042', me_cube_035)
ob_cube_043 = bpy.data.objects.new('Cube.043', me_cube_036)
ob_point_006 = bpy.data.objects.new('Point.006', light_point_008)
ob_cube_044 = bpy.data.objects.new('Cube.044', me_cube_039)
ob_cube_045 = bpy.data.objects.new('Cube.045', me_cube_040)

# ---- transforms, parenting, visibility, modifiers, constraints
ob_point_001.location = (-3.811, 3.024, 5.642)
ob_cube_001.location = (-0.09092, 2.336, -0.1394)
ob_cube_001.scale = (7.884, 7.884, 1.0)
ob_cube_001.lock_rotations_4d = False
ob_cube_001.empty_display_type = 'ARROWS'
ob_cube_001.lineart.crease_threshold = 0.0
ob_player1_001.location = (1.492, -2.263, 8.803)
ob_cube_002.location = (-0.09092, 2.336, -7.215)
ob_cube_002.scale = (16.25, 16.25, 1.0)
ob_cube_002.lock_rotations_4d = False
ob_cube_002.empty_display_type = 'ARROWS'
ob_cube_002.lineart.crease_threshold = 0.0
ob_cube_003.location = (-29.13, 2.336, -0.8681)
ob_cube_003.rotation_euler = (0.0, 0.4202, 0.0)
ob_cube_003.scale = (16.25, 16.25, 1.0)
ob_cube_003.lock_rotations_4d = False
ob_cube_003.empty_display_type = 'ARROWS'
ob_cube_003.lineart.crease_threshold = 0.0
ob_cube_004.location = (1.158, 32.33, -0.8681)
ob_cube_004.rotation_euler = (0.0, 0.4202, -1.621)
ob_cube_004.scale = (16.25, 16.25, 1.0)
ob_cube_004.lock_rotations_4d = False
ob_cube_004.empty_display_type = 'ARROWS'
ob_cube_004.lineart.crease_threshold = 0.0
ob_cube_005.location = (-22.57, 24.11, -0.8681)
ob_cube_005.rotation_euler = (0.0, 0.4202, -0.7704)
ob_cube_005.scale = (16.25, 16.25, 1.0)
ob_cube_005.lock_rotations_4d = False
ob_cube_005.empty_display_type = 'ARROWS'
ob_cube_005.lineart.crease_threshold = 0.0
ob_cube_006.location = (0.0, 0.0, 0.0)
ob_cube_006.lock_rotations_4d = False
ob_cube_006.empty_display_type = 'ARROWS'
ob_cube_006.lineart.crease_threshold = 0.0
ob_point_012.location = (-3.811, 11.91, -3.912)
ob_point_013.location = (7.426, -4.667, -2.913)
ob_point_014.location = (-14.58, 37.51, 4.774)
ob_point_015.location = (-22.33, 8.833, 1.462)
ob_point_016.location = (13.87, -4.667, 4.703)
ob_point_019.location = (13.87, -24.97, 4.703)
ob_point_020.location = (13.87, 21.4, 4.703)
ob_cube_012.location = (-13.46, -2.06, 5.109)
ob_cube_012.rotation_euler = (0.0, 0.6862, 0.0)
ob_cube_012.scale = (7.884, 3.451, 1.0)
ob_cube_012.lock_rotations_4d = False
ob_cube_012.empty_display_type = 'ARROWS'
ob_cube_012.lineart.crease_threshold = 0.0
ob_cube_013.location = (22.95, 2.336, 3.981)
ob_cube_013.rotation_euler = (-0.0, -1.571, 0.0)
ob_cube_013.scale = (7.884, 64.06, 1.0)
ob_cube_013.lock_rotations_4d = False
ob_cube_013.empty_display_type = 'ARROWS'
ob_cube_013.lineart.crease_threshold = 0.0
ob_cube_014.location = (0.0, 0.0, 0.0)
ob_cube_014.lock_rotations_4d = False
ob_cube_014.empty_display_type = 'ARROWS'
ob_cube_014.lineart.crease_threshold = 0.0
ob_cube_017.location = (13.62, -56.49, 3.981)
ob_cube_017.rotation_euler = (-0.8286, -1.571, 0.0)
ob_cube_017.scale = (7.884, 15.35, 1.0)
ob_cube_017.lock_rotations_4d = False
ob_cube_017.empty_display_type = 'ARROWS'
ob_cube_017.lineart.crease_threshold = 0.0
ob_cube_018.location = (-7.391, -22.54, -0.0855)
ob_cube_018.scale = (7.884, 7.884, 1.0)
ob_cube_018.lock_rotations_4d = False
ob_cube_018.empty_display_type = 'ARROWS'
ob_cube_018.lineart.crease_threshold = 0.0
ob_cube_019.location = (-28.42, -25.71, 0.1961)
ob_cube_019.scale = (7.884, 7.884, 1.0)
ob_cube_019.lock_rotations_4d = False
ob_cube_019.empty_display_type = 'ARROWS'
ob_cube_019.lineart.crease_threshold = 0.0
ob_cube_020.location = (-24.47, -9.087, 0.8942)
ob_cube_020.scale = (7.884, 4.386, 1.0)
ob_cube_020.lock_rotations_4d = False
ob_cube_020.empty_display_type = 'ARROWS'
ob_cube_020.lineart.crease_threshold = 0.0
ob_point_021.location = (-29.99, -8.859, 6.199)
ob_point_022.location = (-20.28, -25.53, 6.199)
ob_cube_021.location = (10.99, 54.81, 1.638)
ob_cube_021.rotation_euler = (-0.0, -1.571, 0.0)
ob_cube_021.scale = (0.7973, 4.473, 4.473)
ob_cube_021.lock_rotations_4d = False
ob_cube_021.empty_display_type = 'ARROWS'
ob_cube_021.lineart.crease_threshold = 0.0
ob_cube_022.location = (11.22, -13.42, -5.569)
ob_cube_022.rotation_euler = (-0.0, -1.571, 0.0)
ob_cube_022.scale = (8.0, 1.0, 1.0)
ob_cube_022.lock_rotations_4d = False
ob_cube_022.empty_display_type = 'ARROWS'
ob_cube_022.lineart.crease_threshold = 0.0
ob_cube_023.location = (11.22, -18.89, -4.955)
ob_cube_023.rotation_euler = (-0.0, -1.571, 0.0)
ob_cube_023.scale = (8.0, 1.0, 1.0)
ob_cube_023.lock_rotations_4d = False
ob_cube_023.empty_display_type = 'ARROWS'
ob_cube_023.lineart.crease_threshold = 0.0
ob_cube_024.location = (11.22, -24.91, -4.403)
ob_cube_024.rotation_euler = (-0.0, -1.571, 0.0)
ob_cube_024.scale = (8.0, 1.0, 1.0)
ob_cube_024.lock_rotations_4d = False
ob_cube_024.empty_display_type = 'ARROWS'
ob_cube_024.lineart.crease_threshold = 0.0
ob_cube_025.location = (-2.201, -66.05, 4.854)
ob_cube_025.rotation_euler = (0.239, -1.204, -1.571)
ob_cube_025.scale = (7.884, 10.44, 1.0)
ob_cube_025.lock_rotations_4d = False
ob_cube_025.empty_display_type = 'ARROWS'
ob_cube_025.lineart.crease_threshold = 0.0
ob_cube_026.location = (-8.742, -65.41, 5.103)
ob_cube_026.rotation_euler = (0.08727, -1.006, -1.733)
ob_cube_026.scale = (7.878, 11.88, 0.9998)
ob_cube_026.lock_rotations_4d = False
ob_cube_026.empty_display_type = 'ARROWS'
ob_cube_026.lineart.crease_threshold = 0.0
ob_cube_031.location = (-18.35, -62.41, 6.937)
ob_cube_031.rotation_euler = (-0.2562, -0.6834, -1.884)
ob_cube_031.scale = (8.624, 10.15, 0.9883)
ob_cube_031.lock_rotations_4d = False
ob_cube_031.empty_display_type = 'ARROWS'
ob_cube_031.lineart.crease_threshold = 0.0
ob_cube_032.location = (-24.29, -58.26, 8.642)
ob_cube_032.rotation_euler = (-0.2607, -0.6797, -2.335)
ob_cube_032.scale = (9.664, 10.67, 0.9776)
ob_cube_032.lock_rotations_4d = False
ob_cube_032.empty_display_type = 'ARROWS'
ob_cube_032.lineart.crease_threshold = 0.0
ob_cube_033.location = (-28.16, -49.49, 8.952)
ob_cube_033.rotation_euler = (-0.01716, -0.6813, -2.951)
ob_cube_033.scale = (9.664, 7.841, 0.9776)
ob_cube_033.lock_rotations_4d = False
ob_cube_033.empty_display_type = 'ARROWS'
ob_cube_033.lineart.crease_threshold = 0.0
ob_cube_034.location = (-29.16, -42.5, 7.748)
ob_cube_034.rotation_euler = (-0.1909, -0.5456, -3.209)
ob_cube_034.scale = (9.661, 9.516, 0.9726)
ob_cube_034.lock_rotations_4d = False
ob_cube_034.empty_display_type = 'ARROWS'
ob_cube_034.lineart.crease_threshold = 0.0
ob_point_023.location = (-24.48, -42.25, 10.74)
ob_point_024.location = (3.836, -51.06, 6.199)
ob_point_025.location = (-16.33, -57.65, 6.199)
ob_b_ziercurve_001.location = (-19.45, 9.301, 0.0)
ob_point_026.location = (-21.11, 15.37, 14.96)
ob_cylinder_001.location = (3.629, -17.76, -0.1616)
ob_cylinder_001.rotation_euler = (1.571, -0.0, 0.0)
ob_cylinder_001.scale = (1.0, 1.0, 13.67)
ob_b_ziercurve_002.location = (-28.74, 9.301, 0.0)
ob_cube_007.location = (2.346, 54.81, 3.602)
ob_cube_007.rotation_euler = (-0.0, -1.571, 0.0)
ob_cube_007.scale = (1.247, 4.473, 4.473)
ob_cube_007.lock_rotations_4d = False
ob_cube_007.empty_display_type = 'ARROWS'
ob_cube_007.lineart.crease_threshold = 0.0
ob_cube_008.location = (-6.169, 54.81, 6.181)
ob_cube_008.rotation_euler = (-0.0, -1.571, 0.0)
ob_cube_008.scale = (2.085, 4.473, 4.473)
ob_cube_008.lock_rotations_4d = False
ob_cube_008.empty_display_type = 'ARROWS'
ob_cube_008.lineart.crease_threshold = 0.0
ob_cube_009.location = (-51.69, -29.79, 0.1125)
ob_cube_009.scale = (7.884, 3.689, 1.0)
ob_cube_009.lock_rotations_4d = False
ob_cube_009.empty_display_type = 'ARROWS'
ob_cube_009.lineart.crease_threshold = 0.0
ob_cube_010.location = (-41.12, -33.89, 4.029)
ob_cube_010.rotation_euler = (-1.589, -1.571, 0.0)
ob_cube_010.scale = (4.254, 8.442, 0.4719)
ob_cube_010.lock_rotations_4d = False
ob_cube_010.empty_display_type = 'ARROWS'
ob_cube_010.lineart.crease_threshold = 0.0
ob_cube_011.location = (-60.61, -22.77, 2.237)
ob_cube_011.rotation_euler = (-1.337e-07, -1.757, 0.2875)
ob_cube_011.scale = (1.981, 3.316, 0.3009)
ob_cube_011.lock_rotations_4d = False
ob_cube_011.empty_display_type = 'ARROWS'
ob_cube_011.lineart.crease_threshold = 0.0
ob_cube_015.location = (-58.02, -11.15, 0.1125)
ob_cube_015.rotation_euler = (0.0, -0.0, -1.531)
ob_cube_015.scale = (7.884, 3.689, 1.0)
ob_cube_015.lock_rotations_4d = False
ob_cube_015.empty_display_type = 'ARROWS'
ob_cube_015.lineart.crease_threshold = 0.0
ob_cube_016.location = (-64.79, 1.771, 4.029)
ob_cube_016.rotation_euler = (-2.294, -1.571, 0.0)
ob_cube_016.scale = (4.254, 8.442, 0.4719)
ob_cube_016.lock_rotations_4d = False
ob_cube_016.empty_display_type = 'ARROWS'
ob_cube_016.lineart.crease_threshold = 0.0
ob_cube_027.location = (-67.64, -0.5265, 1.807)
ob_cube_027.rotation_euler = (0.0, -0.0, -2.388)
ob_cube_027.scale = (3.612, 3.689, 1.0)
ob_cube_027.lock_rotations_4d = False
ob_cube_027.empty_display_type = 'ARROWS'
ob_cube_027.lineart.crease_threshold = 0.0
ob_cube_028.location = (-65.01, -8.361, 4.029)
ob_cube_028.rotation_euler = (-2.294, -1.571, 0.0)
ob_cube_028.scale = (4.254, 4.434, 0.4719)
ob_cube_028.lock_rotations_4d = False
ob_cube_028.empty_display_type = 'ARROWS'
ob_cube_028.lineart.crease_threshold = 0.0
ob_cube_029.location = (-60.38, -9.119, 4.045)
ob_cube_029.rotation_euler = (0.0, -0.0, -1.509)
ob_cube_029.scale = (2.107, 5.343, 0.3011)
ob_cube_029.lock_rotations_4d = False
ob_cube_029.empty_display_type = 'ARROWS'
ob_cube_029.lineart.crease_threshold = 0.0
ob_cube_030.location = (-52.14, -7.808, 4.029)
ob_cube_030.rotation_euler = (-1.187, -1.571, 0.0)
ob_cube_030.scale = (4.254, 4.434, 0.4719)
ob_cube_030.lock_rotations_4d = False
ob_cube_030.empty_display_type = 'ARROWS'
ob_cube_030.lineart.crease_threshold = 0.0
ob_cube_035.location = (-47.81, -1.866, 4.02)
ob_cube_035.rotation_euler = (0.0, -0.0, -2.724)
ob_cube_035.scale = (3.612, 3.689, 0.4969)
ob_cube_035.lock_rotations_4d = False
ob_cube_035.empty_display_type = 'ARROWS'
ob_cube_035.lineart.crease_threshold = 0.0
ob_cube_036.location = (-45.62, 6.902, 4.422)
ob_cube_036.rotation_euler = (-0.1192, -2.293, -0.6265)
ob_cube_036.scale = (4.515, 8.188, 0.4362)
ob_cube_036.lock_rotations_4d = False
ob_cube_036.empty_display_type = 'ARROWS'
ob_cube_036.lineart.crease_threshold = 0.0
ob_cube_037.location = (-43.99, 28.8, 9.9)
ob_cube_037.rotation_euler = (-1.571, -1.317, -0.7229)
ob_cube_037.scale = (4.579, 6.028, 0.4719)
ob_cube_037.lock_rotations_4d = False
ob_cube_037.empty_display_type = 'ARROWS'
ob_cube_037.lineart.crease_threshold = 0.0
ob_cube_038.location = (-48.96, 33.91, 6.949)
ob_cube_038.rotation_euler = (0.0, -0.0, -2.275)
ob_cube_038.scale = (6.685, 3.689, 1.0)
ob_cube_038.lock_rotations_4d = False
ob_cube_038.empty_display_type = 'ARROWS'
ob_cube_038.lineart.crease_threshold = 0.0
ob_cube_039.location = (-57.77, -5.68, -7.215)
ob_cube_039.scale = (16.25, 16.25, 1.0)
ob_cube_039.lock_rotations_4d = False
ob_cube_039.empty_display_type = 'ARROWS'
ob_cube_039.lineart.crease_threshold = 0.0
ob_cube_040.location = (-25.38, -24.24, -7.215)
ob_cube_040.scale = (24.02, 5.775, 1.0)
ob_cube_040.lock_rotations_4d = False
ob_cube_040.empty_display_type = 'ARROWS'
ob_cube_040.lineart.crease_threshold = 0.0
ob_point_002.location = (-52.61, -20.46, 4.315)
ob_point_003.location = (-66.27, -0.7562, 5.688)
ob_point_004.location = (-47.95, -2.393, 5.688)
ob_point_005.location = (-47.95, 38.13, 10.83)
ob_cube_041.location = (-79.9, -3.385, 4.029)
ob_cube_041.rotation_euler = (-1.37, -1.571, 0.0)
ob_cube_041.scale = (13.05, 8.442, 0.4719)
ob_cube_041.lock_rotations_4d = False
ob_cube_041.empty_display_type = 'ARROWS'
ob_cube_041.lineart.crease_threshold = 0.0
ob_cube_042.location = (-81.77, -0.1601, 4.029)
ob_cube_042.rotation_euler = (-1.37, -1.571, 0.0)
ob_cube_042.scale = (13.62, 8.442, 0.4719)
ob_cube_042.lock_rotations_4d = False
ob_cube_042.empty_display_type = 'ARROWS'
ob_cube_042.lineart.crease_threshold = 0.0
ob_cube_043.location = (-89.47, -4.066, 1.807)
ob_cube_043.rotation_euler = (0.0, -0.0, -2.388)
ob_cube_043.scale = (5.369, 5.303, 1.0)
ob_cube_043.lock_rotations_4d = False
ob_cube_043.empty_display_type = 'ARROWS'
ob_cube_043.lineart.crease_threshold = 0.0
ob_point_006.location = (-90.27, -6.119, 5.688)
ob_cube_044.location = (-87.67, -3.345, -7.215)
ob_cube_044.scale = (16.83, 6.622, 1.035)
ob_cube_044.lock_rotations_4d = False
ob_cube_044.empty_display_type = 'ARROWS'
ob_cube_044.lineart.crease_threshold = 0.0
ob_cube_045.location = (-82.31, 2.471, 4.029)
ob_cube_045.rotation_euler = (-1.37, -1.571, 0.0)
ob_cube_045.scale = (13.62, 8.442, 0.4719)
ob_cube_045.lock_rotations_4d = False
ob_cube_045.empty_display_type = 'ARROWS'
ob_cube_045.lineart.crease_threshold = 0.0

# ---- collection membership
scene.collection.objects.link(ob_point_001)
scene.collection.objects.link(ob_cube_001)
scene.collection.objects.link(ob_player1_001)
scene.collection.objects.link(ob_cube_002)
scene.collection.objects.link(ob_cube_003)
scene.collection.objects.link(ob_cube_004)
scene.collection.objects.link(ob_cube_005)
scene.collection.objects.link(ob_cube_006)
scene.collection.objects.link(ob_point_012)
scene.collection.objects.link(ob_point_013)
scene.collection.objects.link(ob_point_014)
scene.collection.objects.link(ob_point_015)
scene.collection.objects.link(ob_point_016)
scene.collection.objects.link(ob_point_019)
scene.collection.objects.link(ob_point_020)
scene.collection.objects.link(ob_cube_012)
scene.collection.objects.link(ob_cube_013)
scene.collection.objects.link(ob_cube_014)
scene.collection.objects.link(ob_cube_017)
scene.collection.objects.link(ob_cube_018)
scene.collection.objects.link(ob_cube_019)
scene.collection.objects.link(ob_cube_020)
scene.collection.objects.link(ob_point_021)
scene.collection.objects.link(ob_point_022)
scene.collection.objects.link(ob_cube_021)
scene.collection.objects.link(ob_cube_022)
scene.collection.objects.link(ob_cube_023)
scene.collection.objects.link(ob_cube_024)
scene.collection.objects.link(ob_cube_025)
scene.collection.objects.link(ob_cube_026)
scene.collection.objects.link(ob_cube_031)
scene.collection.objects.link(ob_cube_032)
scene.collection.objects.link(ob_cube_033)
scene.collection.objects.link(ob_cube_034)
scene.collection.objects.link(ob_point_023)
scene.collection.objects.link(ob_point_024)
scene.collection.objects.link(ob_point_025)
scene.collection.objects.link(ob_b_ziercurve_001)
scene.collection.objects.link(ob_point_026)
scene.collection.objects.link(ob_cylinder_001)
scene.collection.objects.link(ob_b_ziercurve_002)
scene.collection.objects.link(ob_cube_007)
scene.collection.objects.link(ob_cube_008)
scene.collection.objects.link(ob_cube_009)
scene.collection.objects.link(ob_cube_010)
scene.collection.objects.link(ob_cube_011)
scene.collection.objects.link(ob_cube_015)
scene.collection.objects.link(ob_cube_016)
scene.collection.objects.link(ob_cube_027)
scene.collection.objects.link(ob_cube_028)
scene.collection.objects.link(ob_cube_029)
scene.collection.objects.link(ob_cube_030)
scene.collection.objects.link(ob_cube_035)
scene.collection.objects.link(ob_cube_036)
scene.collection.objects.link(ob_cube_037)
scene.collection.objects.link(ob_cube_038)
scene.collection.objects.link(ob_cube_039)
scene.collection.objects.link(ob_cube_040)
scene.collection.objects.link(ob_point_002)
scene.collection.objects.link(ob_point_003)
scene.collection.objects.link(ob_point_004)
scene.collection.objects.link(ob_point_005)
scene.collection.objects.link(ob_cube_041)
scene.collection.objects.link(ob_cube_042)
scene.collection.objects.link(ob_cube_043)
scene.collection.objects.link(ob_point_006)
scene.collection.objects.link(ob_cube_044)
scene.collection.objects.link(ob_cube_045)

# ---- scene / render settings (as saved in the file)
scene.frame_start = 1; scene.frame_end = 250; scene.frame_set(185)
scene.render.engine = 'BLENDER_EEVEE_NEXT'
scene.cycles.sampling_pattern = 'TABULATED_SOBOL'
scene.eevee.ray_tracing_options.trace_max_roughness = 0.0
bpy.context.view_layer.update()

# ---- added for rendering (the .blend has no active camera): camera
cam_auto = bpy.data.cameras.new('AutoCamera')
cam_auto.lens = 50.0
cam_auto.sensor_width = 36.0
cam_auto.clip_end = 3190.05
ob_auto_camera = bpy.data.objects.new('AutoCamera', cam_auto)
scene.collection.objects.link(ob_auto_camera)
ob_auto_camera.location = (144.269, -221.844, 147.454)
ob_auto_camera.rotation_euler = (1.09748, -7.21219e-08, 0.694738)
scene.camera = ob_auto_camera
bpy.context.view_layer.update()
